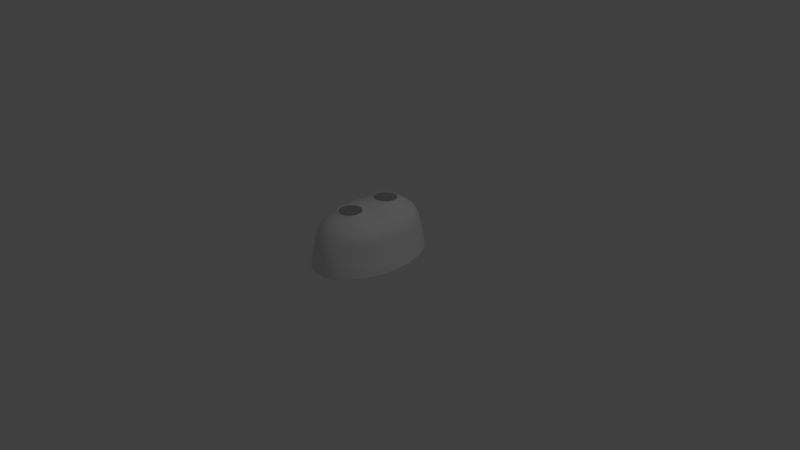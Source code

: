 # Source: Kuncha.blend  (saved by Blender 2.79.0; exported with 4.5.12 LTS)
import bpy
from mathutils import Matrix  # noqa: F401  (used for matrix-valued properties, if any)

bpy.ops.wm.read_factory_settings(use_empty=True)
scene = bpy.context.scene
scene.name = 'Scene'

# ---- collections
col_collection_1 = bpy.data.collections.new('Collection 1'); scene.collection.children.link(col_collection_1)

# ---- world
world_world = bpy.data.worlds.new('World'); scene.world = world_world
world_world.color = (0.05088, 0.05088, 0.05088)
world_world.use_sun_shadow = False
world_world.sun_shadow_jitter_overblur = 0.0
world_world.cycles.sampling_method = 'MANUAL'

# ---- cameras
cam_camera = bpy.data.cameras.new('Camera')
cam_camera.clip_end = 100.0
cam_camera.lens = 35.0
cam_camera.sensor_width = 32.0
cam_camera.sensor_height = 18.0
cam_camera.ortho_scale = 7.314
cam_camera.dof.focus_distance = 0.0
cam_camera.dof.aperture_fstop = 128.0

# ---- lights
light_lamp = bpy.data.lights.new('Lamp', 'POINT')
light_lamp.transmission_factor = 0.0
light_lamp.cutoff_distance = 30.0
light_lamp.energy = 100.0
light_lamp.shadow_buffer_clip_start = 1.001
light_lamp.shadow_soft_size = 0.1
light_lamp.shadow_maximum_resolution = 0.006
light_lamp.use_absolute_resolution = True

# ---- meshes
me_sphere = bpy.data.meshes.new('Sphere')
me_sphere.from_pydata([(0.09816, 0.4463, 0.6993), (0.06725, 0.5647, 0.641), (0.07954, 0.6602, 0.5736), (0.08468, 0.704, 0.5092), (0.08553, 0.7363, 0.4449), (0.09196, 0.7712, 0.3603), (0.1001, 0.7919, 0.2514), (0.1071, 0.81, 0.1341), (0.11, 0.8221, 0.01021), (0.1548, 0.3973, 0.7011), (0.1323, 0.5339, 0.6405), (0.1574, 0.6274, 0.5715), (0.1686, 0.6723, 0.505), (0.1702, 0.7026, 0.4403), (0.1807, 0.727, 0.3597), (0.1962, 0.7454, 0.2514), (0.2096, 0.7619, 0.1341), (0.2157, 0.7744, 0.01021), (0.1883, 0.3303, 0.7034), (0.1926, 0.4824, 0.6397), (0.2314, 0.5715, 0.5684), (0.2501, 0.6172, 0.4986), (0.2526, 0.6455, 0.4325), (0.2637, 0.6571, 0.3566), (0.2842, 0.6699, 0.2514), (0.3032, 0.6842, 0.1341), (0.3131, 0.697, 0.01021), (0.1937, 0.2557, 0.7059), (0.2455, 0.4113, 0.639), (0.2977, 0.4917, 0.5651), (0.3253, 0.536, 0.4914), (0.3303, 0.5628, 0.4225), (0.3396, 0.5649, 0.3502), (0.3607, 0.5689, 0.2514), (0.3842, 0.5804, 0.1341), (0.3985, 0.5927, 0.01021), (0.1701, 0.1846, 0.7083), (0.2874, 0.323, 0.6388), (0.3508, 0.3893, 0.5632), (0.3872, 0.4281, 0.486), (0.3969, 0.4525, 0.4134), (0.4053, 0.4507, 0.3423), (0.4236, 0.4468, 0.2511), (0.4501, 0.4552, 0.1341), (0.4686, 0.4657, 0.01021), (0.1211, 0.1281, 0.7101), (0.315, 0.2216, 0.6398), (0.3857, 0.2688, 0.564), (0.4289, 0.2976, 0.485), (0.4436, 0.3165, 0.4096), (0.4539, 0.3148, 0.3376), (0.4705, 0.308, 0.2505), (0.4989, 0.3133, 0.1341), (0.5207, 0.3208, 0.01021), (-0.0206, 0.08913, 0.7111), (0.0541, 0.09451, 0.7111), (0.3284, 0.1123, 0.6415), (0.4027, 0.1368, 0.5664), (0.4495, 0.1521, 0.4874), (0.4673, 0.1623, 0.4114), (0.4808, 0.1617, 0.3376), (0.4993, 0.1572, 0.2504), (0.529, 0.1596, 0.1341), (0.5528, 0.1635, 0.01021), (6.419e-08, 3.978e-07, 0.7054), (0.13, 4.404e-07, 0.694), (0.332, 4.083e-07, 0.6424), (0.4072, 4.301e-07, 0.5678), (0.4551, -3.951e-05, 0.4891), (0.4736, -3.788e-05, 0.4133), (0.4888, 3.772e-07, 0.3387), (0.5089, -2.714e-05, 0.2505), (0.5391, 7.326e-07, 0.1341), (0.5636, 2.507e-07, 0.01021), (-0.009936, -0.09889, 0.6998), (0.06148, -0.1135, 0.6989), (0.3284, -0.1123, 0.6415), (0.4027, -0.1368, 0.5664), (0.4495, -0.1521, 0.4874), (0.4673, -0.1623, 0.4114), (0.4808, -0.1617, 0.3376), (0.4993, -0.1572, 0.2504), (0.529, -0.1596, 0.1341), (0.5528, -0.1635, 0.01021), (0.1218, -0.1544, 0.6972), (0.315, -0.2216, 0.6398), (0.3857, -0.2688, 0.564), (0.4289, -0.2975, 0.485), (0.4436, -0.3164, 0.4096), (0.4539, -0.3148, 0.3376), (0.4705, -0.308, 0.2505), (0.4989, -0.3133, 0.1341), (0.5207, -0.3208, 0.01021), (0.162, -0.2152, 0.6949), (0.2874, -0.323, 0.6388), (0.3508, -0.3893, 0.5632), (0.3872, -0.4281, 0.486), (0.3969, -0.4525, 0.4134), (0.4053, -0.4507, 0.3423), (0.4236, -0.4468, 0.2511), (0.4501, -0.4552, 0.1341), (0.4686, -0.4657, 0.01021), (0.1757, -0.2868, 0.6924), (0.2455, -0.4113, 0.639), (0.2977, -0.4917, 0.5651), (0.3253, -0.536, 0.4914), (0.3303, -0.5628, 0.4225), (0.3396, -0.5649, 0.3502), (0.3607, -0.5689, 0.2514), (0.3842, -0.5804, 0.1341), (0.3985, -0.5927, 0.01021), (0.1611, -0.3581, 0.6901), (0.1926, -0.4824, 0.6397), (0.2314, -0.5715, 0.5684), (0.2501, -0.6172, 0.4986), (0.2526, -0.6455, 0.4325), (0.2637, -0.6571, 0.3566), (0.2842, -0.6699, 0.2514), (0.3032, -0.6842, 0.1341), (0.3131, -0.697, 0.01021), (0.1202, -0.4185, 0.6884), (0.1323, -0.5339, 0.6405), (0.1574, -0.6274, 0.5715), (0.1686, -0.6723, 0.505), (0.1702, -0.7026, 0.4403), (0.1807, -0.727, 0.3597), (0.1962, -0.7454, 0.2514), (0.2096, -0.7619, 0.1341), (0.2157, -0.7744, 0.01021), (0.05932, -0.4586, 0.6874), (0.06725, -0.5647, 0.641), (0.07954, -0.6602, 0.5736), (0.08467, -0.704, 0.5092), (0.08553, -0.7363, 0.4449), (0.09196, -0.7712, 0.3603), (0.1001, -0.7919, 0.2514), (0.107, -0.81, 0.1341), (0.11, -0.8221, 0.01021), (-0.01227, -0.4724, 0.6874), (2.327e-07, -0.575, 0.6412), (-2.051e-07, -0.6709, 0.5743), (-8.37e-08, -0.7143, 0.5106), (-5.358e-08, -0.7475, 0.4464), (-9.268e-08, -0.7864, 0.3603), (-1.661e-08, -0.8075, 0.2514), (1.254e-06, -0.8262, 0.1341), (-8.453e-08, -0.8382, 0.01021), (-0.08368, -0.4577, 0.6884), (-0.06725, -0.5647, 0.641), (-0.07955, -0.6602, 0.5736), (-0.08467, -0.704, 0.5092), (-0.08553, -0.7363, 0.4449), (-0.09196, -0.7712, 0.3603), (-0.1001, -0.7919, 0.2514), (-0.1071, -0.81, 0.1341), (-0.11, -0.8221, 0.01021), (-0.144, -0.4169, 0.6901), (-0.1323, -0.5338, 0.6405), (-0.1574, -0.6274, 0.5715), (-0.1686, -0.6723, 0.505), (-0.1702, -0.7026, 0.4403), (-0.1807, -0.727, 0.3597), (-0.1962, -0.7454, 0.2514), (-0.2096, -0.7619, 0.1341), (-0.2157, -0.7744, 0.01021), (-0.1842, -0.3561, 0.6924), (-0.1926, -0.4824, 0.6397), (-0.2314, -0.5716, 0.5684), (-0.2501, -0.6172, 0.4986), (-0.2526, -0.6455, 0.4325), (-0.2637, -0.6571, 0.3566), (-0.2842, -0.6699, 0.2514), (-0.3032, -0.6842, 0.1341), (-0.3131, -0.697, 0.01021), (-0.198, -0.2845, 0.6949), (-0.2455, -0.4113, 0.639), (-0.2977, -0.4918, 0.5651), (-0.3253, -0.536, 0.4914), (-0.3303, -0.5628, 0.4225), (-0.3396, -0.5649, 0.3502), (-0.3607, -0.5689, 0.2514), (-0.3749, -0.5804, 0.1341), (-0.3892, -0.5927, 0.01021), (-0.1833, -0.2131, 0.6971), (-0.2874, -0.323, 0.6388), (-0.3508, -0.3893, 0.5632), (-0.3872, -0.4281, 0.486), (-0.3969, -0.4525, 0.4134), (-0.4053, -0.4507, 0.3423), (-0.4236, -0.4468, 0.2511), (-0.4193, -0.4552, 0.1341), (-0.4201, -0.4657, 0.01021), (-0.1424, -0.1528, 0.6989), (-0.315, -0.2215, 0.6398), (-0.3857, -0.2687, 0.564), (-0.4289, -0.2975, 0.485), (-0.4436, -0.3165, 0.4096), (-0.4538, -0.3328, 0.3376), (-0.08153, -0.1127, 0.6998), (-0.3284, -0.1123, 0.6415), (-0.4027, -0.1368, 0.5664), (-0.4495, -0.152, 0.4874), (-0.4673, -0.1623, 0.4114), (-0.4808, -0.1798, 0.3376), (-0.4977, -0.09977, 0.2504), (-0.13, 2.433e-06, 0.694), (-0.332, -2.886e-06, 0.6424), (-0.4072, -4.918e-06, 0.5678), (-0.4551, 4.87e-07, 0.4891), (-0.4736, 5.571e-07, 0.4133), (-0.4888, 4.595e-05, 0.3387), (-0.5024, 4.809e-07, 0.2505), (-0.4981, 3.848e-07, 0.1341), (-0.4942, 5.481e-07, 0.01021), (-0.09168, 0.1127, 0.7101), (-0.3284, 0.1123, 0.6415), (-0.4027, 0.1368, 0.5664), (-0.4495, 0.152, 0.4874), (-0.4673, 0.1623, 0.4114), (-0.4808, 0.197, 0.3376), (-0.4977, 0.1022, 0.2504), (-0.1483, 0.1617, 0.7083), (-0.315, 0.2216, 0.6398), (-0.3857, 0.2688, 0.564), (-0.4289, 0.2975, 0.485), (-0.4436, 0.3165, 0.4096), (-0.4538, 0.35, 0.3376), (-0.4236, 0.4468, 0.2511), (-0.1819, 0.2287, 0.706), (-0.2874, 0.323, 0.6388), (-0.3508, 0.3893, 0.5632), (-0.3872, 0.4281, 0.486), (-0.3969, 0.4525, 0.4134), (-0.4053, 0.4507, 0.3423), (-0.4193, 0.4552, 0.1341), (-0.4201, 0.4657, 0.01021), (-0.1872, 0.3033, 0.7035), (-0.2455, 0.4113, 0.639), (-0.2977, 0.4917, 0.5651), (-0.3253, 0.536, 0.4914), (-0.3303, 0.5628, 0.4225), (-0.3396, 0.5649, 0.3502), (-0.3607, 0.5689, 0.2514), (-0.3749, 0.5804, 0.1341), (-0.3892, 0.5927, 0.01021), (-0.1636, 0.3744, 0.7011), (-0.1926, 0.4824, 0.6397), (-0.2314, 0.5715, 0.5684), (-0.2501, 0.6172, 0.4986), (-0.2526, 0.6455, 0.4325), (-0.2637, 0.6571, 0.3566), (-0.2842, 0.6699, 0.2514), (-0.3032, 0.6842, 0.1341), (-0.3131, 0.697, 0.01021), (-0.1146, 0.4309, 0.6993), (-0.1323, 0.5339, 0.6405), (-0.1574, 0.6274, 0.5715), (-0.1686, 0.6723, 0.505), (-0.1702, 0.7026, 0.4403), (-0.1807, 0.727, 0.3597), (-0.1962, 0.7454, 0.2514), (-0.2096, 0.7619, 0.1341), (-0.2157, 0.7744, 0.01021), (-0.04762, 0.4645, 0.6983), (-0.06725, 0.5647, 0.641), (-0.07954, 0.6602, 0.5736), (-0.08467, 0.704, 0.5092), (-0.08553, 0.7363, 0.4449), (-0.09196, 0.7712, 0.3603), (-0.1001, 0.7919, 0.2514), (-0.1071, 0.81, 0.1341), (-0.11, 0.8221, 0.01021), (0.02708, 0.4699, 0.6983), (1.17e-07, 0.575, 0.6412), (9.552e-08, 0.6709, 0.5743), (1.029e-07, 0.7143, 0.5106), (1.763e-07, 0.7475, 0.4464), (2.414e-07, 0.7864, 0.3603), (2.06e-07, 0.8075, 0.2514), (9.962e-08, 0.8262, 0.1341), (1.676e-07, 0.8382, 0.01021), (0.08184, 0.4226, 0.7226), (0.1289, 0.3818, 0.724), (0.1568, 0.3262, 0.726), (0.1613, 0.2641, 0.7281), (0.1416, 0.2051, 0.73), (0.1009, 0.158, 0.7315), (-0.01689, 0.1257, 0.7324), (0.04522, 0.1301, 0.7323), (-0.009297, -0.1321, 0.7208), (0.05107, -0.1445, 0.72), (0.1021, -0.179, 0.7185), (0.136, -0.2304, 0.7166), (0.1477, -0.2909, 0.7145), (0.1353, -0.3513, 0.7126), (0.1007, -0.4023, 0.7111), (0.04925, -0.4362, 0.7103), (-0.01127, -0.4478, 0.7103), (-0.07164, -0.4354, 0.7111), (-0.1227, -0.4009, 0.7126), (-0.1566, -0.3495, 0.7145), (-0.1682, -0.289, 0.7166), (-0.1558, -0.2287, 0.7185), (-0.1213, -0.1777, 0.72), (-0.06982, -0.1438, 0.7208), (-0.07597, 0.1453, 0.7316), (-0.123, 0.186, 0.7301), (-0.1509, 0.2417, 0.7281), (-0.1554, 0.3037, 0.726), (-0.1358, 0.3628, 0.7241), (-0.09501, 0.4098, 0.7226), (-0.03935, 0.4377, 0.7218), (0.02276, 0.4422, 0.7218), (0.4523, -0.07605, 0.4883), (0.4049, -0.06841, 0.5671), (0.4704, -0.08119, 0.4123), (0.4848, -0.08086, 0.3381), (0.5041, -0.07862, 0.2504), (-0.004968, -0.04945, 0.7026), (0.5341, -0.07982, 0.1341), (0.09574, -0.05677, 0.6964), (0.5582, -0.08177, 0.01021), (0.3302, -0.05616, 0.6419), (-0.4888, -0.1029, 0.01021), (-0.4931, -0.101, 0.1341), (-0.3302, -0.05616, 0.6419), (-0.1058, -0.05634, 0.6969), (-0.4049, -0.06841, 0.5671), (-0.4523, -0.07601, 0.4883), (-0.4704, -0.08114, 0.4123), (-0.4848, -0.08086, 0.3382), (0.5582, 0.08177, 0.01021), (0.5341, 0.07982, 0.1341), (0.3302, 0.05616, 0.6419), (0.09205, 0.04726, 0.7025), (0.4049, 0.06841, 0.5671), (0.4523, 0.07601, 0.4883), (0.4704, 0.08115, 0.4123), (0.4848, 0.08086, 0.3381), (0.5041, 0.07859, 0.2504), (-0.0103, 0.04457, 0.7082), (-0.4704, 0.1048, 0.4123), (-0.4523, 0.07601, 0.4883), (-0.4848, 0.1045, 0.3382), (-0.4931, 0.1034, 0.1341), (-0.1108, 0.05637, 0.702), (-0.4888, 0.1054, 0.01021), (-0.3302, 0.05616, 0.6419), (-0.4049, 0.06841, 0.5671), (-0.4948, 5.252e-07, 0.02759), (-0.4894, -0.1027, 0.02759), (-0.4894, 0.1051, 0.02759), (0.1096, 0.8207, 0.02457), (0.215, 0.773, 0.02457), (0.312, 0.6955, 0.02457), (0.3969, 0.5913, 0.02457), (0.4665, 0.4645, 0.02457), (0.5182, 0.3199, 0.02457), (0.55, 0.1631, 0.02457), (0.5608, 3.066e-07, 0.02457), (0.55, -0.1631, 0.02457), (0.5182, -0.3199, 0.02457), (0.4665, -0.4645, 0.02457), (0.3969, -0.5913, 0.02457), (0.312, -0.6955, 0.02457), (0.215, -0.773, 0.02457), (0.1096, -0.8207, 0.02457), (7.069e-08, -0.8368, 0.02457), (-0.1096, -0.8207, 0.02457), (-0.215, -0.773, 0.02457), (-0.312, -0.6955, 0.02457), (-0.3876, -0.5913, 0.02457), (-0.42, -0.4645, 0.02457), (-0.42, 0.4645, 0.02457), (-0.3876, 0.5913, 0.02457), (-0.312, 0.6955, 0.02457), (-0.215, 0.773, 0.02457), (-0.1096, 0.8207, 0.02457), (1.597e-07, 0.8368, 0.02457), (0.5554, -0.08154, 0.02457), (0.5554, 0.08154, 0.02457), (0.09416, 0.4387, 0.687), (0.06463, 0.557, 0.6284), (0.07655, 0.6498, 0.5632), (0.08123, 0.6915, 0.5017), (0.08179, 0.7232, 0.4388), (0.08774, 0.7575, 0.356), (0.0957, 0.7778, 0.2487), (0.1027, 0.7957, 0.1321), (0.1058, 0.8078, 0.008669), (0.1481, 0.3914, 0.689), (0.1272, 0.5268, 0.6282), (0.1517, 0.6181, 0.5613), (0.162, 0.6608, 0.498), (0.1631, 0.6905, 0.4351), (0.173, 0.7147, 0.3558), (0.1882, 0.7331, 0.2485), (0.2016, 0.7494, 0.1319), (0.2079, 0.7617, 0.008512), (0.1801, 0.327, 0.6913), (0.1855, 0.4767, 0.6278), (0.2235, 0.5637, 0.5584), (0.2408, 0.6073, 0.4921), (0.2428, 0.6349, 0.4284), (0.2533, 0.6467, 0.3535), (0.2735, 0.6598, 0.2484), (0.2926, 0.6739, 0.1316), (0.3027, 0.6864, 0.008264), (0.1854, 0.2552, 0.6935), (0.237, 0.4074, 0.6272), (0.2882, 0.4856, 0.5553), (0.314, 0.5282, 0.4852), (0.3184, 0.5542, 0.4193), (0.3274, 0.5566, 0.3477), (0.3483, 0.561, 0.2484), (0.3718, 0.5724, 0.1313), (0.3863, 0.5844, 0.007973), (0.1631, 0.1866, 0.6951), (0.2787, 0.3209, 0.6268), (0.34, 0.385, 0.5537), (0.3745, 0.4227, 0.4802), (0.3835, 0.4463, 0.4107), (0.3917, 0.4447, 0.3402), (0.4101, 0.441, 0.2481), (0.4366, 0.4494, 0.1311), (0.4552, 0.4596, 0.0077), (0.1161, 0.1315, 0.6964), (0.3067, 0.2209, 0.6273), (0.3742, 0.2662, 0.5546), (0.4153, 0.2945, 0.4793), (0.4293, 0.3129, 0.4068), (0.4395, 0.3111, 0.3352), (0.4563, 0.3043, 0.2474), (0.4848, 0.3095, 0.1309), (0.5065, 0.3168, 0.007493), (-0.01996, 0.09338, 0.6967), (0.05208, 0.09839, 0.6967), (0.3208, 0.1121, 0.6286), (0.3909, 0.1357, 0.5572), (0.4357, 0.1508, 0.4818), (0.4527, 0.1608, 0.4084), (0.4662, 0.1601, 0.3349), (0.4848, 0.1554, 0.247), (0.5145, 0.1578, 0.1308), (0.5382, 0.1616, 0.007372), (-9.927e-05, 0.0008514, 0.6904), (0.1271, 0.0004459, 0.6793), (0.3246, 0.0001501, 0.6293), (0.3954, 4.301e-07, 0.5585), (0.4412, -3.951e-05, 0.4834), (0.4589, -3.788e-05, 0.41), (0.4741, 3.772e-07, 0.3356), (0.4943, -2.714e-05, 0.2469), (0.5245, 7.326e-07, 0.1307), (0.5489, 2.507e-07, 0.007312), (-0.01, -0.1025, 0.6853), (0.05883, -0.1168, 0.6845), (0.3211, -0.1118, 0.6285), (0.3909, -0.1357, 0.5572), (0.4357, -0.1508, 0.4818), (0.4527, -0.1608, 0.4084), (0.4662, -0.1601, 0.3349), (0.4848, -0.1554, 0.247), (0.5145, -0.1578, 0.1308), (0.5382, -0.1616, 0.007372), (0.1168, -0.1574, 0.6834), (0.3073, -0.2207, 0.627), (0.3742, -0.2662, 0.5546), (0.4154, -0.2944, 0.4793), (0.4294, -0.3128, 0.4068), (0.4395, -0.311, 0.3352), (0.4563, -0.3043, 0.2474), (0.4847, -0.3095, 0.1309), (0.5065, -0.3168, 0.007492), (0.1552, -0.2165, 0.6816), (0.2795, -0.3208, 0.6263), (0.34, -0.385, 0.5537), (0.3745, -0.4227, 0.4802), (0.3835, -0.4463, 0.4107), (0.3917, -0.4447, 0.3402), (0.4101, -0.441, 0.2481), (0.4366, -0.4494, 0.1311), (0.4552, -0.4596, 0.0077), (0.1681, -0.2857, 0.6796), (0.2381, -0.4075, 0.6265), (0.2882, -0.4856, 0.5553), (0.314, -0.5282, 0.4852), (0.3184, -0.5542, 0.4193), (0.3274, -0.5566, 0.3477), (0.3483, -0.561, 0.2484), (0.3718, -0.5724, 0.1313), (0.3863, -0.5844, 0.007973), (0.1538, -0.3544, 0.6776), (0.1864, -0.4771, 0.6271), (0.2235, -0.5637, 0.5584), (0.2408, -0.6073, 0.4921), (0.2428, -0.6349, 0.4284), (0.2533, -0.6467, 0.3535), (0.2735, -0.6598, 0.2484), (0.2926, -0.6739, 0.1316), (0.3027, -0.6864, 0.008265), (0.1146, -0.4125, 0.6758), (0.1278, -0.5274, 0.6277), (0.1517, -0.6181, 0.5613), (0.162, -0.6608, 0.498), (0.1631, -0.6905, 0.4351), (0.173, -0.7147, 0.3558), (0.1882, -0.7331, 0.2485), (0.2016, -0.7494, 0.1319), (0.2079, -0.7617, 0.008512), (0.05635, -0.4511, 0.6748), (0.06492, -0.5576, 0.628), (0.07655, -0.6498, 0.5632), (0.08123, -0.6915, 0.5017), (0.08179, -0.7232, 0.4388), (0.08774, -0.7575, 0.356), (0.0957, -0.7778, 0.2487), (0.1027, -0.7957, 0.1321), (0.1058, -0.8078, 0.008669), (-0.01223, -0.4643, 0.6748), (-3.868e-05, -0.5675, 0.6282), (-2.051e-07, -0.6602, 0.5639), (-8.37e-08, -0.7014, 0.5029), (-5.358e-08, -0.7339, 0.44), (-9.268e-08, -0.7721, 0.3558), (-1.661e-08, -0.7928, 0.2488), (1.254e-06, -0.8113, 0.1321), (-8.453e-08, -0.8233, 0.008721), (-0.08055, -0.4501, 0.6759), (-0.06494, -0.5574, 0.6281), (-0.07656, -0.6498, 0.5632), (-0.08123, -0.6915, 0.5017), (-0.08179, -0.7232, 0.4388), (-0.08774, -0.7575, 0.356), (-0.0957, -0.7778, 0.2487), (-0.1027, -0.7957, 0.1321), (-0.1058, -0.8078, 0.008669), (-0.1381, -0.4106, 0.6778), (-0.1276, -0.5271, 0.6279), (-0.1517, -0.6181, 0.5613), (-0.162, -0.6608, 0.498), (-0.1631, -0.6905, 0.4351), (-0.173, -0.7147, 0.3558), (-0.1882, -0.7331, 0.2485), (-0.2016, -0.7494, 0.1319), (-0.2079, -0.7617, 0.008512), (-0.1764, -0.3521, 0.6802), (-0.1859, -0.4767, 0.6275), (-0.2235, -0.5637, 0.5584), (-0.2408, -0.6073, 0.4921), (-0.2428, -0.6349, 0.4284), (-0.2533, -0.6467, 0.3535), (-0.2735, -0.6598, 0.2485), (-0.2923, -0.6741, 0.1317), (-0.3024, -0.6867, 0.008267), (-0.1898, -0.2834, 0.6823), (-0.2374, -0.4073, 0.627), (-0.2881, -0.4856, 0.5553), (-0.314, -0.5282, 0.4852), (-0.3184, -0.5542, 0.4193), (-0.3274, -0.5565, 0.3477), (-0.348, -0.5613, 0.2491), (-0.3617, -0.5735, 0.1323), (-0.3757, -0.5864, 0.008523), (-0.1762, -0.2145, 0.684), (-0.279, -0.3207, 0.6266), (-0.3401, -0.385, 0.5537), (-0.3745, -0.4227, 0.4802), (-0.3835, -0.4463, 0.4105), (-0.3919, -0.4444, 0.34), (-0.4101, -0.4406, 0.249), (-0.4052, -0.45, 0.1329), (-0.4056, -0.4621, 0.008985), (-0.1372, -0.1559, 0.6852), (-0.307, -0.2207, 0.6272), (-0.3742, -0.2662, 0.5546), (-0.4154, -0.2944, 0.4793), (-0.4294, -0.3129, 0.4065), (-0.4397, -0.3286, 0.335), (-0.07889, -0.116, 0.6855), (-0.3209, -0.112, 0.6285), (-0.3909, -0.1357, 0.5572), (-0.4357, -0.1507, 0.4818), (-0.4527, -0.1609, 0.4082), (-0.4661, -0.1784, 0.3349), (-0.4827, -0.09906, 0.2493), (-0.1272, 0.0005769, 0.6792), (-0.3245, 0.0001976, 0.6294), (-0.3954, -4.918e-06, 0.5585), (-0.4412, 1.971e-05, 0.4834), (-0.4589, 5.732e-05, 0.41), (-0.474, 0.0001064, 0.3361), (-0.4875, 2.749e-05, 0.2496), (-0.4831, 9.083e-06, 0.1346), (-0.4792, 9.246e-06, 0.0107), (-0.08825, 0.1163, 0.6959), (-0.3206, 0.1121, 0.6287), (-0.3909, 0.1357, 0.5572), (-0.4357, 0.1507, 0.4817), (-0.4527, 0.1609, 0.4081), (-0.4662, 0.1954, 0.3346), (-0.4827, 0.1015, 0.2493), (-0.1424, 0.1643, 0.6948), (-0.3067, 0.2207, 0.6274), (-0.3742, 0.2662, 0.5546), (-0.4154, 0.2944, 0.4793), (-0.4295, 0.3129, 0.4062), (-0.4399, 0.3453, 0.3345), (-0.4102, 0.4404, 0.2491), (-0.1743, 0.2292, 0.693), (-0.2788, 0.3206, 0.6268), (-0.34, 0.385, 0.5537), (-0.3745, 0.4227, 0.4802), (-0.3836, 0.4462, 0.4104), (-0.392, 0.4442, 0.3399), (-0.4052, 0.45, 0.1329), (-0.4056, 0.4621, 0.008985), (-0.1791, 0.3013, 0.691), (-0.2374, 0.4071, 0.6271), (-0.2882, 0.4856, 0.5553), (-0.314, 0.5282, 0.4852), (-0.3184, 0.5542, 0.4193), (-0.3274, 0.5566, 0.3477), (-0.348, 0.5613, 0.2491), (-0.3617, 0.5735, 0.1323), (-0.3757, 0.5864, 0.008523), (-0.1563, 0.3696, 0.6889), (-0.1859, 0.4766, 0.6276), (-0.2235, 0.5637, 0.5584), (-0.2408, 0.6073, 0.4921), (-0.2428, 0.6349, 0.4284), (-0.2533, 0.6467, 0.3535), (-0.2735, 0.6598, 0.2485), (-0.2923, 0.6741, 0.1317), (-0.3024, 0.6867, 0.008266), (-0.1094, 0.4241, 0.687), (-0.1276, 0.5268, 0.628), (-0.1517, 0.6181, 0.5613), (-0.162, 0.6608, 0.498), (-0.1631, 0.6905, 0.4351), (-0.173, 0.7147, 0.3558), (-0.1882, 0.7331, 0.2485), (-0.2016, 0.7494, 0.1319), (-0.2079, 0.7617, 0.008512), (-0.04534, 0.4564, 0.6859), (-0.06491, 0.557, 0.6283), (-0.07655, 0.6498, 0.5632), (-0.08123, 0.6915, 0.5017), (-0.08179, 0.7232, 0.4388), (-0.08774, 0.7575, 0.356), (-0.0957, 0.7778, 0.2487), (-0.1027, 0.7957, 0.1321), (-0.1058, 0.8078, 0.008669), (0.02619, 0.4616, 0.6859), (-0.0001143, 0.5671, 0.6285), (9.552e-08, 0.6602, 0.5639), (1.029e-07, 0.7014, 0.5029), (1.763e-07, 0.7339, 0.44), (2.414e-07, 0.7721, 0.3558), (2.06e-07, 0.7928, 0.2488), (9.962e-08, 0.8113, 0.1321), (1.676e-07, 0.8233, 0.008721), (0.07742, 0.4142, 0.7109), (0.1219, 0.3759, 0.7122), (0.1485, 0.3234, 0.7138), (0.1529, 0.2646, 0.7157), (0.1345, 0.2086, 0.7173), (0.09593, 0.1639, 0.7187), (-0.01585, 0.1331, 0.7194), (0.04312, 0.1374, 0.7194), (-0.00945, -0.1401, 0.7081), (0.04762, -0.1519, 0.7074), (0.09575, -0.1847, 0.7062), (0.1276, -0.2333, 0.7045), (0.1383, -0.2903, 0.7028), (0.1265, -0.3471, 0.7012), (0.09385, -0.3949, 0.7), (0.04549, -0.4267, 0.6993), (-0.01131, -0.4376, 0.6993), (-0.068, -0.4261, 0.7), (-0.116, -0.3938, 0.7012), (-0.1481, -0.3455, 0.7028), (-0.1593, -0.2885, 0.7045), (-0.1478, -0.2316, 0.7062), (-0.1153, -0.1833, 0.7074), (-0.0667, -0.1511, 0.7081), (-0.07192, 0.1518, 0.7187), (-0.1165, 0.1906, 0.7174), (-0.1427, 0.2434, 0.7157), (-0.1468, 0.3021, 0.7139), (-0.128, 0.3579, 0.7122), (-0.08944, 0.4022, 0.7109), (-0.0369, 0.4284, 0.7103), (0.02166, 0.4326, 0.7103), (0.4385, -0.07548, 0.4826), (0.3932, -0.06792, 0.5578), (0.4558, -0.08055, 0.4092), (0.4701, -0.08011, 0.3351), (0.4895, -0.07776, 0.2469), (-0.004979, -0.0492, 0.6876), (0.5195, -0.07889, 0.1308), (0.09359, -0.05617, 0.6816), (0.5435, -0.0808, 0.00733), (0.323, -0.0555, 0.6288), (-0.4738, -0.1022, 0.0107), (-0.4781, -0.1002, 0.1346), (-0.3229, -0.05567, 0.6289), (-0.1035, -0.05602, 0.6821), (-0.3931, -0.06792, 0.5578), (-0.4384, -0.07544, 0.4826), (-0.4558, -0.08053, 0.4091), (-0.47, -0.0802, 0.3356), (0.5435, 0.0808, 0.00733), (0.5195, 0.07889, 0.1308), (0.3228, 0.05579, 0.6289), (0.08972, 0.0478, 0.6877), (0.3932, 0.06792, 0.5578), (0.4385, 0.07544, 0.4826), (0.4558, 0.08051, 0.4092), (0.4701, 0.08011, 0.3351), (0.4895, 0.07773, 0.2469), (-0.01015, 0.04604, 0.6933), (-0.4558, 0.1041, 0.4091), (-0.4385, 0.07544, 0.4825), (-0.47, 0.1039, 0.3356), (-0.4781, 0.1027, 0.1346), (-0.1083, 0.05725, 0.6873), (-0.4738, 0.1046, 0.0107), (-0.3227, 0.05606, 0.629), (-0.3931, 0.06792, 0.5578), (-0.4798, 9.223e-06, 0.02808), (-0.4744, -0.1019, 0.02808), (-0.4744, 0.1044, 0.02808), (0.1054, 0.8064, 0.02303), (0.2072, 0.7603, 0.02287), (0.3015, 0.685, 0.02262), (0.3845, 0.5831, 0.02233), (0.453, 0.4585, 0.02206), (0.504, 0.316, 0.02185), (0.5354, 0.1611, 0.02173), (0.5461, 3.066e-07, 0.02167), (0.5354, -0.1611, 0.02173), (0.504, -0.316, 0.02185), (0.453, -0.4585, 0.02206), (0.3845, -0.5831, 0.02233), (0.3015, -0.685, 0.02262), (0.2072, -0.7603, 0.02287), (0.1054, -0.8064, 0.02303), (7.069e-08, -0.8219, 0.02308), (-0.1054, -0.8064, 0.02303), (-0.2072, -0.7603, 0.02287), (-0.3012, -0.6853, 0.02263), (-0.3741, -0.5849, 0.02289), (-0.4056, -0.4605, 0.02331), (-0.4056, 0.4605, 0.02331), (-0.3741, 0.5849, 0.02289), (-0.3012, 0.6853, 0.02263), (-0.2072, 0.7603, 0.02287), (-0.1054, 0.8064, 0.02303), (1.597e-07, 0.8219, 0.02308), (0.5407, -0.08058, 0.02169), (0.5407, 0.08058, 0.02169)], [], [(378, 279, 7, 352), (273, 272, 0, 1), (274, 273, 1, 2), (275, 274, 2, 3), (276, 275, 3, 4), (277, 276, 4, 5), (278, 277, 5, 6), (279, 278, 6, 7), (6, 5, 14, 15), (7, 6, 15, 16), (352, 7, 16, 353), (1, 0, 9, 10), (2, 1, 10, 11), (3, 2, 11, 12), (4, 3, 12, 13), (5, 4, 13, 14), (10, 9, 18, 19), (11, 10, 19, 20), (12, 11, 20, 21), (13, 12, 21, 22), (14, 13, 22, 23), (15, 14, 23, 24), (16, 15, 24, 25), (353, 16, 25, 354), (22, 21, 30, 31), (23, 22, 31, 32), (24, 23, 32, 33), (25, 24, 33, 34), (354, 25, 34, 355), (19, 18, 27, 28), (20, 19, 28, 29), (21, 20, 29, 30), (34, 33, 42, 43), (355, 34, 43, 356), (28, 27, 36, 37), (29, 28, 37, 38), (30, 29, 38, 39), (31, 30, 39, 40), (32, 31, 40, 41), (33, 32, 41, 42), (38, 37, 46, 47), (39, 38, 47, 48), (40, 39, 48, 49), (41, 40, 49, 50), (42, 41, 50, 51), (43, 42, 51, 52), (356, 43, 52, 357), (37, 36, 45, 46), (50, 49, 59, 60), (51, 50, 60, 61), (52, 51, 61, 62), (357, 52, 62, 358), (46, 45, 55, 56), (47, 46, 56, 57), (48, 47, 57, 58), (49, 48, 58, 59), (380, 332, 72, 359), (333, 334, 65, 66), (335, 333, 66, 67), (336, 335, 67, 68), (337, 336, 68, 69), (338, 337, 69, 70), (339, 338, 70, 71), (332, 339, 71, 72), (334, 340, 64, 65), (313, 314, 77, 78), (315, 313, 78, 79), (316, 315, 79, 80), (317, 316, 80, 81), (319, 317, 81, 82), (320, 318, 74, 75), (379, 319, 82, 360), (322, 320, 75, 76), (314, 322, 76, 77), (81, 80, 89, 90), (82, 81, 90, 91), (360, 82, 91, 361), (76, 75, 84, 85), (77, 76, 85, 86), (78, 77, 86, 87), (79, 78, 87, 88), (80, 79, 88, 89), (86, 85, 94, 95), (87, 86, 95, 96), (88, 87, 96, 97), (89, 88, 97, 98), (90, 89, 98, 99), (91, 90, 99, 100), (361, 91, 100, 362), (85, 84, 93, 94), (97, 96, 105, 106), (98, 97, 106, 107), (99, 98, 107, 108), (100, 99, 108, 109), (362, 100, 109, 363), (94, 93, 102, 103), (95, 94, 103, 104), (96, 95, 104, 105), (109, 108, 117, 118), (363, 109, 118, 364), (103, 102, 111, 112), (104, 103, 112, 113), (105, 104, 113, 114), (106, 105, 114, 115), (107, 106, 115, 116), (108, 107, 116, 117), (114, 113, 122, 123), (115, 114, 123, 124), (116, 115, 124, 125), (117, 116, 125, 126), (118, 117, 126, 127), (364, 118, 127, 365), (112, 111, 120, 121), (113, 112, 121, 122), (125, 124, 133, 134), (126, 125, 134, 135), (127, 126, 135, 136), (365, 127, 136, 366), (121, 120, 129, 130), (122, 121, 130, 131), (123, 122, 131, 132), (124, 123, 132, 133), (366, 136, 145, 367), (130, 129, 138, 139), (131, 130, 139, 140), (132, 131, 140, 141), (133, 132, 141, 142), (134, 133, 142, 143), (135, 134, 143, 144), (136, 135, 144, 145), (142, 141, 150, 151), (143, 142, 151, 152), (144, 143, 152, 153), (145, 144, 153, 154), (367, 145, 154, 368), (139, 138, 147, 148), (140, 139, 148, 149), (141, 140, 149, 150), (153, 152, 161, 162), (154, 153, 162, 163), (368, 154, 163, 369), (148, 147, 156, 157), (149, 148, 157, 158), (150, 149, 158, 159), (151, 150, 159, 160), (152, 151, 160, 161), (158, 157, 166, 167), (159, 158, 167, 168), (160, 159, 168, 169), (161, 160, 169, 170), (162, 161, 170, 171), (163, 162, 171, 172), (369, 163, 172, 370), (157, 156, 165, 166), (170, 169, 178, 179), (171, 170, 179, 180), (172, 171, 180, 181), (370, 172, 181, 371), (166, 165, 174, 175), (167, 166, 175, 176), (168, 167, 176, 177), (169, 168, 177, 178), (181, 180, 189, 190), (371, 181, 190, 372), (175, 174, 183, 184), (176, 175, 184, 185), (177, 176, 185, 186), (178, 177, 186, 187), (179, 178, 187, 188), (180, 179, 188, 189), (186, 185, 194, 195), (187, 186, 195, 196), (188, 187, 196, 197), (189, 188, 197), (184, 183, 192, 193), (185, 184, 193, 194), (193, 192, 198, 199), (194, 193, 199, 200), (195, 194, 200, 201), (196, 195, 201, 202), (197, 196, 202, 203), (350, 324, 212, 349), (325, 326, 205, 206), (327, 325, 206, 207), (328, 327, 207, 208), (329, 328, 208, 209), (330, 329, 209, 210), (204, 330, 210, 211), (324, 204, 211, 212), (326, 318, 64, 205), (341, 342, 217, 218), (343, 341, 218, 219), (220, 343, 219), (345, 340, 54, 214), (347, 345, 214, 215), (348, 347, 215, 216), (342, 348, 216, 217), (215, 214, 221, 222), (216, 215, 222, 223), (217, 216, 223, 224), (218, 217, 224, 225), (219, 218, 225, 226), (223, 222, 229, 230), (224, 223, 230, 231), (225, 224, 231, 232), (226, 225, 232, 233), (227, 226, 233), (222, 221, 228, 229), (233, 232, 240, 241), (227, 233, 241, 242), (234, 227, 242, 243), (373, 234, 243, 374), (229, 228, 236, 237), (230, 229, 237, 238), (231, 230, 238, 239), (232, 231, 239, 240), (374, 243, 252, 375), (237, 236, 245, 246), (238, 237, 246, 247), (239, 238, 247, 248), (240, 239, 248, 249), (241, 240, 249, 250), (242, 241, 250, 251), (243, 242, 251, 252), (248, 247, 256, 257), (249, 248, 257, 258), (250, 249, 258, 259), (251, 250, 259, 260), (252, 251, 260, 261), (375, 252, 261, 376), (246, 245, 254, 255), (247, 246, 255, 256), (260, 259, 268, 269), (261, 260, 269, 270), (376, 261, 270, 377), (255, 254, 263, 264), (256, 255, 264, 265), (257, 256, 265, 266), (258, 257, 266, 267), (259, 258, 267, 268), (264, 263, 272, 273), (265, 264, 273, 274), (266, 265, 274, 275), (267, 266, 275, 276), (268, 267, 276, 277), (269, 268, 277, 278), (270, 269, 278, 279), (377, 270, 279, 378), (245, 236, 308, 309), (55, 45, 286, 288), (236, 228, 307, 308), (84, 75, 290, 291), (54, 55, 288, 287), (228, 221, 306, 307), (147, 138, 297, 298), (214, 54, 287, 305), (74, 198, 304, 289), (156, 147, 298, 299), (27, 18, 283, 284), (36, 27, 284, 285), (221, 214, 305, 306), (120, 111, 294, 295), (129, 120, 295, 296), (0, 272, 312, 281), (192, 183, 302, 303), (9, 0, 281, 282), (198, 192, 303, 304), (18, 9, 282, 283), (138, 129, 296, 297), (93, 84, 291, 292), (254, 245, 309, 310), (102, 93, 292, 293), (263, 254, 310, 311), (111, 102, 293, 294), (174, 165, 300, 301), (75, 74, 289, 290), (165, 156, 299, 300), (272, 263, 311, 312), (45, 36, 285, 286), (183, 174, 301, 302), (198, 74, 318, 326), (204, 203, 330), (203, 202, 329, 330), (202, 201, 328, 329), (201, 200, 327, 328), (200, 199, 325, 327), (199, 198, 326, 325), (67, 66, 322, 314), (66, 65, 320, 322), (359, 72, 319, 379), (65, 64, 318, 320), (72, 71, 317, 319), (71, 70, 316, 317), (70, 69, 315, 316), (69, 68, 313, 315), (68, 67, 314, 313), (208, 207, 348, 342), (207, 206, 347, 348), (206, 205, 345, 347), (349, 212, 344, 351), (205, 64, 340, 345), (212, 211, 220, 344), (211, 210, 343, 220), (210, 209, 341, 343), (209, 208, 342, 341), (55, 54, 340, 334), (62, 61, 339, 332), (61, 60, 338, 339), (60, 59, 337, 338), (59, 58, 336, 337), (58, 57, 335, 336), (57, 56, 333, 335), (56, 55, 334, 333), (358, 62, 332, 380), (213, 349, 351, 346), (323, 350, 349, 213), (63, 358, 380, 331), (73, 359, 379, 321), (271, 377, 378, 280), (262, 376, 377, 271), (253, 375, 376, 262), (244, 374, 375, 253), (235, 373, 374, 244), (182, 371, 372, 191), (173, 370, 371, 182), (164, 369, 370, 173), (155, 368, 369, 164), (146, 367, 368, 155), (137, 366, 367, 146), (128, 365, 366, 137), (119, 364, 365, 128), (110, 363, 364, 119), (101, 362, 363, 110), (92, 361, 362, 101), (83, 360, 361, 92), (321, 379, 360, 83), (331, 380, 359, 73), (53, 357, 358, 63), (44, 356, 357, 53), (35, 355, 356, 44), (26, 354, 355, 35), (17, 353, 354, 26), (8, 352, 353, 17), (280, 378, 352, 8), (759, 733, 388, 660), (654, 382, 381, 653), (655, 383, 382, 654), (656, 384, 383, 655), (657, 385, 384, 656), (658, 386, 385, 657), (659, 387, 386, 658), (660, 388, 387, 659), (387, 396, 395, 386), (388, 397, 396, 387), (733, 734, 397, 388), (382, 391, 390, 381), (383, 392, 391, 382), (384, 393, 392, 383), (385, 394, 393, 384), (386, 395, 394, 385), (391, 400, 399, 390), (392, 401, 400, 391), (393, 402, 401, 392), (394, 403, 402, 393), (395, 404, 403, 394), (396, 405, 404, 395), (397, 406, 405, 396), (734, 735, 406, 397), (403, 412, 411, 402), (404, 413, 412, 403), (405, 414, 413, 404), (406, 415, 414, 405), (735, 736, 415, 406), (400, 409, 408, 399), (401, 410, 409, 400), (402, 411, 410, 401), (415, 424, 423, 414), (736, 737, 424, 415), (409, 418, 417, 408), (410, 419, 418, 409), (411, 420, 419, 410), (412, 421, 420, 411), (413, 422, 421, 412), (414, 423, 422, 413), (419, 428, 427, 418), (420, 429, 428, 419), (421, 430, 429, 420), (422, 431, 430, 421), (423, 432, 431, 422), (424, 433, 432, 423), (737, 738, 433, 424), (418, 427, 426, 417), (431, 441, 440, 430), (432, 442, 441, 431), (433, 443, 442, 432), (738, 739, 443, 433), (427, 437, 436, 426), (428, 438, 437, 427), (429, 439, 438, 428), (430, 440, 439, 429), (761, 740, 453, 713), (714, 447, 446, 715), (716, 448, 447, 714), (717, 449, 448, 716), (718, 450, 449, 717), (719, 451, 450, 718), (720, 452, 451, 719), (713, 453, 452, 720), (715, 446, 445, 721), (694, 459, 458, 695), (696, 460, 459, 694), (697, 461, 460, 696), (698, 462, 461, 697), (700, 463, 462, 698), (701, 456, 455, 699), (760, 741, 463, 700), (703, 457, 456, 701), (695, 458, 457, 703), (462, 471, 470, 461), (463, 472, 471, 462), (741, 742, 472, 463), (457, 466, 465, 456), (458, 467, 466, 457), (459, 468, 467, 458), (460, 469, 468, 459), (461, 470, 469, 460), (467, 476, 475, 466), (468, 477, 476, 467), (469, 478, 477, 468), (470, 479, 478, 469), (471, 480, 479, 470), (472, 481, 480, 471), (742, 743, 481, 472), (466, 475, 474, 465), (478, 487, 486, 477), (479, 488, 487, 478), (480, 489, 488, 479), (481, 490, 489, 480), (743, 744, 490, 481), (475, 484, 483, 474), (476, 485, 484, 475), (477, 486, 485, 476), (490, 499, 498, 489), (744, 745, 499, 490), (484, 493, 492, 483), (485, 494, 493, 484), (486, 495, 494, 485), (487, 496, 495, 486), (488, 497, 496, 487), (489, 498, 497, 488), (495, 504, 503, 494), (496, 505, 504, 495), (497, 506, 505, 496), (498, 507, 506, 497), (499, 508, 507, 498), (745, 746, 508, 499), (493, 502, 501, 492), (494, 503, 502, 493), (506, 515, 514, 505), (507, 516, 515, 506), (508, 517, 516, 507), (746, 747, 517, 508), (502, 511, 510, 501), (503, 512, 511, 502), (504, 513, 512, 503), (505, 514, 513, 504), (747, 748, 526, 517), (511, 520, 519, 510), (512, 521, 520, 511), (513, 522, 521, 512), (514, 523, 522, 513), (515, 524, 523, 514), (516, 525, 524, 515), (517, 526, 525, 516), (523, 532, 531, 522), (524, 533, 532, 523), (525, 534, 533, 524), (526, 535, 534, 525), (748, 749, 535, 526), (520, 529, 528, 519), (521, 530, 529, 520), (522, 531, 530, 521), (534, 543, 542, 533), (535, 544, 543, 534), (749, 750, 544, 535), (529, 538, 537, 528), (530, 539, 538, 529), (531, 540, 539, 530), (532, 541, 540, 531), (533, 542, 541, 532), (539, 548, 547, 538), (540, 549, 548, 539), (541, 550, 549, 540), (542, 551, 550, 541), (543, 552, 551, 542), (544, 553, 552, 543), (750, 751, 553, 544), (538, 547, 546, 537), (551, 560, 559, 550), (552, 561, 560, 551), (553, 562, 561, 552), (751, 752, 562, 553), (547, 556, 555, 546), (548, 557, 556, 547), (549, 558, 557, 548), (550, 559, 558, 549), (562, 571, 570, 561), (752, 753, 571, 562), (556, 565, 564, 555), (557, 566, 565, 556), (558, 567, 566, 557), (559, 568, 567, 558), (560, 569, 568, 559), (561, 570, 569, 560), (567, 576, 575, 566), (568, 577, 576, 567), (569, 578, 577, 568), (570, 578, 569), (565, 574, 573, 564), (566, 575, 574, 565), (574, 580, 579, 573), (575, 581, 580, 574), (576, 582, 581, 575), (577, 583, 582, 576), (578, 584, 583, 577), (731, 730, 593, 705), (706, 587, 586, 707), (708, 588, 587, 706), (709, 589, 588, 708), (710, 590, 589, 709), (711, 591, 590, 710), (585, 592, 591, 711), (705, 593, 592, 585), (707, 586, 445, 699), (722, 599, 598, 723), (724, 600, 599, 722), (601, 600, 724), (726, 595, 435, 721), (728, 596, 595, 726), (729, 597, 596, 728), (723, 598, 597, 729), (596, 603, 602, 595), (597, 604, 603, 596), (598, 605, 604, 597), (599, 606, 605, 598), (600, 607, 606, 599), (604, 611, 610, 603), (605, 612, 611, 604), (606, 613, 612, 605), (607, 614, 613, 606), (608, 614, 607), (603, 610, 609, 602), (614, 622, 621, 613), (608, 623, 622, 614), (615, 624, 623, 608), (754, 755, 624, 615), (610, 618, 617, 609), (611, 619, 618, 610), (612, 620, 619, 611), (613, 621, 620, 612), (755, 756, 633, 624), (618, 627, 626, 617), (619, 628, 627, 618), (620, 629, 628, 619), (621, 630, 629, 620), (622, 631, 630, 621), (623, 632, 631, 622), (624, 633, 632, 623), (629, 638, 637, 628), (630, 639, 638, 629), (631, 640, 639, 630), (632, 641, 640, 631), (633, 642, 641, 632), (756, 757, 642, 633), (627, 636, 635, 626), (628, 637, 636, 627), (641, 650, 649, 640), (642, 651, 650, 641), (757, 758, 651, 642), (636, 645, 644, 635), (637, 646, 645, 636), (638, 647, 646, 637), (639, 648, 647, 638), (640, 649, 648, 639), (645, 654, 653, 644), (646, 655, 654, 645), (647, 656, 655, 646), (648, 657, 656, 647), (649, 658, 657, 648), (650, 659, 658, 649), (651, 660, 659, 650), (758, 759, 660, 651), (626, 690, 689, 617), (436, 669, 667, 426), (617, 689, 688, 609), (465, 672, 671, 456), (435, 668, 669, 436), (609, 688, 687, 602), (528, 679, 678, 519), (595, 686, 668, 435), (455, 670, 685, 579), (537, 680, 679, 528), (408, 665, 664, 399), (417, 666, 665, 408), (602, 687, 686, 595), (501, 676, 675, 492), (510, 677, 676, 501), (381, 662, 693, 653), (573, 684, 683, 564), (390, 663, 662, 381), (579, 685, 684, 573), (399, 664, 663, 390), (519, 678, 677, 510), (474, 673, 672, 465), (635, 691, 690, 626), (483, 674, 673, 474), (644, 692, 691, 635), (492, 675, 674, 483), (555, 682, 681, 546), (456, 671, 670, 455), (546, 681, 680, 537), (653, 693, 692, 644), (426, 667, 666, 417), (564, 683, 682, 555), (579, 707, 699, 455), (585, 711, 584), (584, 711, 710, 583), (583, 710, 709, 582), (582, 709, 708, 581), (581, 708, 706, 580), (580, 706, 707, 579), (448, 695, 703, 447), (447, 703, 701, 446), (740, 760, 700, 453), (446, 701, 699, 445), (453, 700, 698, 452), (452, 698, 697, 451), (451, 697, 696, 450), (450, 696, 694, 449), (449, 694, 695, 448), (589, 723, 729, 588), (588, 729, 728, 587), (587, 728, 726, 586), (730, 732, 725, 593), (586, 726, 721, 445), (593, 725, 601, 592), (592, 601, 724, 591), (591, 724, 722, 590), (590, 722, 723, 589), (436, 715, 721, 435), (443, 713, 720, 442), (442, 720, 719, 441), (441, 719, 718, 440), (440, 718, 717, 439), (439, 717, 716, 438), (438, 716, 714, 437), (437, 714, 715, 436), (739, 761, 713, 443), (594, 727, 732, 730), (704, 594, 730, 731), (444, 712, 761, 739), (454, 702, 760, 740), (652, 661, 759, 758), (643, 652, 758, 757), (634, 643, 757, 756), (625, 634, 756, 755), (616, 625, 755, 754), (563, 572, 753, 752), (554, 563, 752, 751), (545, 554, 751, 750), (536, 545, 750, 749), (527, 536, 749, 748), (518, 527, 748, 747), (509, 518, 747, 746), (500, 509, 746, 745), (491, 500, 745, 744), (482, 491, 744, 743), (473, 482, 743, 742), (464, 473, 742, 741), (702, 464, 741, 760), (712, 454, 740, 761), (434, 444, 739, 738), (425, 434, 738, 737), (416, 425, 737, 736), (407, 416, 736, 735), (398, 407, 735, 734), (389, 398, 734, 733), (661, 389, 733, 759), (8, 17, 398, 389), (17, 26, 407, 398), (26, 35, 416, 407), (35, 44, 425, 416), (44, 53, 434, 425), (53, 63, 444, 434), (63, 331, 712, 444), (73, 321, 702, 454), (83, 92, 473, 464), (92, 101, 482, 473), (101, 110, 491, 482), (110, 119, 500, 491), (119, 128, 509, 500), (128, 137, 518, 509), (137, 146, 527, 518), (146, 155, 536, 527), (155, 164, 545, 536), (164, 173, 554, 545), (173, 182, 563, 554), (190, 189, 570, 571), (191, 372, 753, 572), (182, 191, 572, 563), (203, 204, 585, 584), (197, 203, 584, 578), (220, 219, 600, 601), (213, 346, 727, 594), (226, 227, 608, 607), (219, 226, 607, 600), (373, 235, 616, 754), (344, 220, 601, 725), (235, 244, 625, 616), (244, 253, 634, 625), (253, 262, 643, 634), (262, 271, 652, 643), (271, 280, 661, 652), (280, 8, 389, 661), (282, 281, 662, 663), (283, 282, 663, 664), (284, 283, 664, 665), (285, 284, 665, 666), (286, 285, 666, 667), (287, 288, 669, 668), (288, 286, 667, 669), (290, 289, 670, 671), (291, 290, 671, 672), (292, 291, 672, 673), (293, 292, 673, 674), (294, 293, 674, 675), (295, 294, 675, 676), (296, 295, 676, 677), (297, 296, 677, 678), (298, 297, 678, 679), (299, 298, 679, 680), (300, 299, 680, 681), (301, 300, 681, 682), (302, 301, 682, 683), (303, 302, 683, 684), (304, 303, 684, 685), (289, 304, 685, 670), (306, 305, 686, 687), (307, 306, 687, 688), (308, 307, 688, 689), (309, 308, 689, 690), (310, 309, 690, 691), (311, 310, 691, 692), (312, 311, 692, 693), (281, 312, 693, 662), (305, 287, 668, 686), (321, 83, 464, 702), (323, 213, 594, 704), (189, 197, 578, 570), (350, 323, 704, 731), (331, 73, 454, 712), (227, 234, 615, 608), (346, 351, 732, 727), (204, 324, 705, 585), (324, 350, 731, 705), (351, 344, 725, 732), (372, 190, 571, 753), (234, 373, 754, 615)])
_uv = me_sphere.uv_layers.new(name='UVMap')
_uv.uv.foreach_set('vector', [0.8624, 0.3102, 0.8381, 0.294, 0.8527, 0.2697, 0.8784, 0.2839, 0.7222, 0.2128, 0.7009, 0.1867, 0.7106, 0.1667, 0.7313, 0.198, 0.7453, 0.2298, 0.7222, 0.2128, 0.7313, 0.198, 0.7551, 0.214, 0.7597, 0.2401, 0.7453, 0.2298, 0.7551, 0.214, 0.7703, 0.2237, 0.7733, 0.2497, 0.7597, 0.2401, 0.7703, 0.2237, 0.784, 0.2329, 0.7911, 0.2621, 0.7733, 0.2497, 0.784, 0.2329, 0.8023, 0.2436, 0.8131, 0.2771, 0.7911, 0.2621, 0.8023, 0.2436, 0.8261, 0.2558, 0.8381, 0.294, 0.8131, 0.2771, 0.8261, 0.2558, 0.8527, 0.2697, 0.8261, 0.2558, 0.8023, 0.2436, 0.8121, 0.2223, 0.8374, 0.2319, 0.8527, 0.2697, 0.8261, 0.2558, 0.8374, 0.2319, 0.8656, 0.2432, 0.8784, 0.2839, 0.8527, 0.2697, 0.8656, 0.2432, 0.8925, 0.2555, 0.7313, 0.198, 0.7106, 0.1667, 0.7151, 0.1449, 0.7381, 0.1808, 0.7551, 0.214, 0.7313, 0.198, 0.7381, 0.1808, 0.7632, 0.1961, 0.7703, 0.2237, 0.7551, 0.214, 0.7632, 0.1961, 0.7797, 0.2053, 0.784, 0.2329, 0.7703, 0.2237, 0.7797, 0.2053, 0.7937, 0.2142, 0.8023, 0.2436, 0.784, 0.2329, 0.7937, 0.2142, 0.8121, 0.2223, 0.7381, 0.1808, 0.7151, 0.1449, 0.714, 0.1224, 0.743, 0.1604, 0.7632, 0.1961, 0.7381, 0.1808, 0.743, 0.1604, 0.7699, 0.175, 0.7797, 0.2053, 0.7632, 0.1961, 0.7699, 0.175, 0.7882, 0.1839, 0.7937, 0.2142, 0.7797, 0.2053, 0.7882, 0.1839, 0.8032, 0.1924, 0.8121, 0.2223, 0.7937, 0.2142, 0.8032, 0.1924, 0.8213, 0.1976, 0.8374, 0.2319, 0.8121, 0.2223, 0.8213, 0.1976, 0.8474, 0.2044, 0.8656, 0.2432, 0.8374, 0.2319, 0.8474, 0.2044, 0.8771, 0.2134, 0.8925, 0.2555, 0.8656, 0.2432, 0.8771, 0.2134, 0.9052, 0.2238, 0.8032, 0.1924, 0.7882, 0.1839, 0.7957, 0.1583, 0.8121, 0.1662, 0.8213, 0.1976, 0.8032, 0.1924, 0.8121, 0.1662, 0.8302, 0.1691, 0.8474, 0.2044, 0.8213, 0.1976, 0.8302, 0.1691, 0.856, 0.1728, 0.8771, 0.2134, 0.8474, 0.2044, 0.856, 0.1728, 0.8872, 0.1798, 0.9052, 0.2238, 0.8771, 0.2134, 0.8872, 0.1798, 0.9164, 0.1884, 0.743, 0.1604, 0.714, 0.1224, 0.7071, 0.1005, 0.746, 0.1364, 0.7699, 0.175, 0.743, 0.1604, 0.746, 0.1364, 0.7749, 0.1499, 0.7882, 0.1839, 0.7699, 0.175, 0.7749, 0.1499, 0.7957, 0.1583, 0.8872, 0.1798, 0.856, 0.1728, 0.8633, 0.1369, 0.8958, 0.1422, 0.9164, 0.1884, 0.8872, 0.1798, 0.8958, 0.1422, 0.926, 0.149, 0.746, 0.1364, 0.7071, 0.1005, 0.6939, 0.08069, 0.7471, 0.1089, 0.7749, 0.1499, 0.746, 0.1364, 0.7471, 0.1089, 0.7777, 0.1203, 0.7957, 0.1583, 0.7749, 0.1499, 0.7777, 0.1203, 0.801, 0.1277, 0.8121, 0.1662, 0.7957, 0.1583, 0.801, 0.1277, 0.8197, 0.1345, 0.8302, 0.1691, 0.8121, 0.1662, 0.8197, 0.1345, 0.8384, 0.1358, 0.856, 0.1728, 0.8302, 0.1691, 0.8384, 0.1358, 0.8633, 0.1369, 0.7777, 0.1203, 0.7471, 0.1089, 0.7458, 0.07836, 0.7777, 0.0862, 0.801, 0.1277, 0.7777, 0.1203, 0.7777, 0.0862, 0.8033, 0.09152, 0.8197, 0.1345, 0.801, 0.1277, 0.8033, 0.09152, 0.8243, 0.09665, 0.8384, 0.1358, 0.8197, 0.1345, 0.8243, 0.09665, 0.8444, 0.09711, 0.8633, 0.1369, 0.8384, 0.1358, 0.8444, 0.09711, 0.8692, 0.09682, 0.8958, 0.1422, 0.8633, 0.1369, 0.8692, 0.09682, 0.9029, 0.1008, 0.926, 0.149, 0.8958, 0.1422, 0.9029, 0.1008, 0.9341, 0.1063, 0.7471, 0.1089, 0.6939, 0.08069, 0.6745, 0.06548, 0.7458, 0.07836, 0.8444, 0.09711, 0.8243, 0.09665, 0.8256, 0.05259, 0.8475, 0.05284, 0.8692, 0.09682, 0.8444, 0.09711, 0.8475, 0.05284, 0.8738, 0.0528, 0.9029, 0.1008, 0.8692, 0.09682, 0.8738, 0.0528, 0.9089, 0.05629, 0.9341, 0.1063, 0.9029, 0.1008, 0.9089, 0.05629, 0.9411, 0.06092, 0.7458, 0.07836, 0.6745, 0.06548, 0.6509, 0.05755, 0.7425, 0.04534, 0.7777, 0.0862, 0.7458, 0.07836, 0.7425, 0.04534, 0.7753, 0.04789, 0.8033, 0.09152, 0.7777, 0.0862, 0.7753, 0.04789, 0.8027, 0.05002, 0.8243, 0.09665, 0.8033, 0.09152, 0.8027, 0.05002, 0.8256, 0.05259, 0.9446, 0.03718, 0.9116, 0.03279, 0.9144, 0.008796, 0.948, 0.01299, 0.74, 0.02786, 0.6611, 0.0398, 0.6711, 0.02236, 0.7376, 0.01009, 0.7732, 0.02718, 0.74, 0.02786, 0.7376, 0.01009, 0.7713, 0.005721, 0.8016, 0.02725, 0.7732, 0.02718, 0.7713, 0.005721, 0.8006, 0.003475, 0.8255, 0.02831, 0.8016, 0.02725, 0.8006, 0.003475, 0.8255, 0.002977, 0.8484, 0.02868, 0.8255, 0.02831, 0.8255, 0.002977, 0.8495, 0.003705, 0.8756, 0.02944, 0.8484, 0.02868, 0.8495, 0.003705, 0.8776, 0.005432, 0.9116, 0.03279, 0.8756, 0.02944, 0.8776, 0.005432, 0.9144, 0.008796, 0.6611, 0.0398, 0.6278, 0.04366, 0.6291, 0.02884, 0.6711, 0.02236, 0.2482, 0.02711, 0.2758, 0.02766, 0.2734, 0.04774, 0.2467, 0.04923, 0.225, 0.02763, 0.2482, 0.02711, 0.2467, 0.04923, 0.2244, 0.05125, 0.2026, 0.02749, 0.225, 0.02763, 0.2244, 0.05125, 0.203, 0.05105, 0.1762, 0.02766, 0.2026, 0.02749, 0.203, 0.05105, 0.1775, 0.05049, 0.1411, 0.03022, 0.1762, 0.02766, 0.1775, 0.05049, 0.1432, 0.0531, 0.382, 0.04553, 0.4138, 0.04926, 0.4127, 0.06474, 0.3892, 0.06583, 0.1089, 0.03379, 0.1411, 0.03022, 0.1432, 0.0531, 0.1118, 0.05696, 0.3081, 0.02911, 0.382, 0.04553, 0.3892, 0.06583, 0.3052, 0.04598, 0.2758, 0.02766, 0.3081, 0.02911, 0.3052, 0.04598, 0.2734, 0.04774, 0.1775, 0.05049, 0.203, 0.05105, 0.2052, 0.0942, 0.181, 0.09341, 0.1432, 0.0531, 0.1775, 0.05049, 0.181, 0.09341, 0.1482, 0.09662, 0.1118, 0.05696, 0.1432, 0.0531, 0.1482, 0.09662, 0.1177, 0.1013, 0.3052, 0.04598, 0.3892, 0.06583, 0.3674, 0.07479, 0.3013, 0.07789, 0.2734, 0.04774, 0.3052, 0.04598, 0.3013, 0.07789, 0.2702, 0.0849, 0.2467, 0.04923, 0.2734, 0.04774, 0.2702, 0.0849, 0.2453, 0.08956, 0.2244, 0.05125, 0.2467, 0.04923, 0.2453, 0.08956, 0.2247, 0.09414, 0.203, 0.05105, 0.2244, 0.05125, 0.2247, 0.09414, 0.2052, 0.0942, 0.2702, 0.0849, 0.3013, 0.07789, 0.2996, 0.1075, 0.2697, 0.1181, 0.2453, 0.08956, 0.2702, 0.0849, 0.2697, 0.1181, 0.2469, 0.1248, 0.2247, 0.09414, 0.2453, 0.08956, 0.2469, 0.1248, 0.2285, 0.1311, 0.2052, 0.0942, 0.2247, 0.09414, 0.2285, 0.1311, 0.2103, 0.132, 0.181, 0.09341, 0.2052, 0.0942, 0.2103, 0.132, 0.1859, 0.1326, 0.1482, 0.09662, 0.181, 0.09341, 0.1859, 0.1326, 0.1542, 0.1371, 0.1177, 0.1013, 0.1482, 0.09662, 0.1542, 0.1371, 0.1246, 0.1431, 0.3013, 0.07789, 0.3674, 0.07479, 0.3498, 0.09033, 0.2996, 0.1075, 0.2285, 0.1311, 0.2469, 0.1248, 0.2515, 0.1548, 0.2353, 0.1622, 0.2103, 0.132, 0.2285, 0.1311, 0.2353, 0.1622, 0.2176, 0.1646, 0.1859, 0.1326, 0.2103, 0.132, 0.2176, 0.1646, 0.1923, 0.1678, 0.1542, 0.1371, 0.1859, 0.1326, 0.1923, 0.1678, 0.1617, 0.1739, 0.1246, 0.1431, 0.1542, 0.1371, 0.1617, 0.1739, 0.1331, 0.1817, 0.2996, 0.1075, 0.3498, 0.09033, 0.3381, 0.1101, 0.3003, 0.1342, 0.2697, 0.1181, 0.2996, 0.1075, 0.3003, 0.1342, 0.2719, 0.1469, 0.2469, 0.1248, 0.2697, 0.1181, 0.2719, 0.1469, 0.2515, 0.1548, 0.1617, 0.1739, 0.1923, 0.1678, 0.2001, 0.1988, 0.1709, 0.207, 0.1331, 0.1817, 0.1617, 0.1739, 0.1709, 0.207, 0.1432, 0.2166, 0.3003, 0.1342, 0.3381, 0.1101, 0.3326, 0.1319, 0.3029, 0.1575, 0.2719, 0.1469, 0.3003, 0.1342, 0.3029, 0.1575, 0.2765, 0.1715, 0.2515, 0.1548, 0.2719, 0.1469, 0.2765, 0.1715, 0.2583, 0.1799, 0.2353, 0.1622, 0.2515, 0.1548, 0.2583, 0.1799, 0.2436, 0.1878, 0.2176, 0.1646, 0.2353, 0.1622, 0.2436, 0.1878, 0.2258, 0.1927, 0.1923, 0.1678, 0.2176, 0.1646, 0.2258, 0.1927, 0.2001, 0.1988, 0.2583, 0.1799, 0.2765, 0.1715, 0.2826, 0.1921, 0.2664, 0.2009, 0.2436, 0.1878, 0.2583, 0.1799, 0.2664, 0.2009, 0.2525, 0.2094, 0.2258, 0.1927, 0.2436, 0.1878, 0.2525, 0.2094, 0.2343, 0.217, 0.2001, 0.1988, 0.2258, 0.1927, 0.2343, 0.217, 0.2093, 0.2259, 0.1709, 0.207, 0.2001, 0.1988, 0.2093, 0.2259, 0.1815, 0.2364, 0.1432, 0.2166, 0.1709, 0.207, 0.1815, 0.2364, 0.1549, 0.2478, 0.3029, 0.1575, 0.3326, 0.1319, 0.3331, 0.1539, 0.3074, 0.1774, 0.2765, 0.1715, 0.3029, 0.1575, 0.3074, 0.1774, 0.2826, 0.1921, 0.2343, 0.217, 0.2525, 0.2094, 0.2617, 0.2279, 0.2435, 0.2381, 0.2093, 0.2259, 0.2343, 0.217, 0.2435, 0.2381, 0.22, 0.2495, 0.1815, 0.2364, 0.2093, 0.2259, 0.22, 0.2495, 0.1936, 0.2627, 0.1549, 0.2478, 0.1815, 0.2364, 0.1936, 0.2627, 0.1681, 0.276, 0.3074, 0.1774, 0.3331, 0.1539, 0.3389, 0.1749, 0.3138, 0.1944, 0.2826, 0.1921, 0.3074, 0.1774, 0.3138, 0.1944, 0.2903, 0.2098, 0.2664, 0.2009, 0.2826, 0.1921, 0.2903, 0.2098, 0.2753, 0.2191, 0.2525, 0.2094, 0.2664, 0.2009, 0.2753, 0.2191, 0.2617, 0.2279, 0.1681, 0.276, 0.1936, 0.2627, 0.2074, 0.2868, 0.1832, 0.3022, 0.3138, 0.1944, 0.3389, 0.1749, 0.3495, 0.1937, 0.3226, 0.2092, 0.2903, 0.2098, 0.3138, 0.1944, 0.3226, 0.2092, 0.2997, 0.2255, 0.2753, 0.2191, 0.2903, 0.2098, 0.2997, 0.2255, 0.2854, 0.2354, 0.2617, 0.2279, 0.2753, 0.2191, 0.2854, 0.2354, 0.2719, 0.2446, 0.2435, 0.2381, 0.2617, 0.2279, 0.2719, 0.2446, 0.2541, 0.2564, 0.22, 0.2495, 0.2435, 0.2381, 0.2541, 0.2564, 0.2323, 0.2708, 0.1936, 0.2627, 0.22, 0.2495, 0.2323, 0.2708, 0.2074, 0.2868, 0.2719, 0.2446, 0.2854, 0.2354, 0.2971, 0.2508, 0.2837, 0.2604, 0.2541, 0.2564, 0.2719, 0.2446, 0.2837, 0.2604, 0.267, 0.2736, 0.2323, 0.2708, 0.2541, 0.2564, 0.267, 0.2736, 0.2468, 0.2908, 0.2074, 0.2868, 0.2323, 0.2708, 0.2468, 0.2908, 0.2235, 0.3095, 0.1832, 0.3022, 0.2074, 0.2868, 0.2235, 0.3095, 0.2004, 0.3271, 0.3226, 0.2092, 0.3495, 0.1937, 0.3644, 0.2096, 0.334, 0.2221, 0.2997, 0.2255, 0.3226, 0.2092, 0.334, 0.2221, 0.3113, 0.2397, 0.2854, 0.2354, 0.2997, 0.2255, 0.3113, 0.2397, 0.2971, 0.2508, 0.2468, 0.2908, 0.267, 0.2736, 0.2833, 0.2908, 0.2644, 0.3108, 0.2235, 0.3095, 0.2468, 0.2908, 0.2644, 0.3108, 0.2424, 0.332, 0.2004, 0.3271, 0.2235, 0.3095, 0.2424, 0.332, 0.22, 0.3512, 0.334, 0.2221, 0.3644, 0.2096, 0.383, 0.2215, 0.3486, 0.2338, 0.3113, 0.2397, 0.334, 0.2221, 0.3486, 0.2338, 0.3258, 0.2533, 0.2971, 0.2508, 0.3113, 0.2397, 0.3258, 0.2533, 0.3114, 0.2661, 0.2837, 0.2604, 0.2971, 0.2508, 0.3114, 0.2661, 0.2979, 0.2764, 0.267, 0.2736, 0.2837, 0.2604, 0.2979, 0.2764, 0.2833, 0.2908, 0.3258, 0.2533, 0.3486, 0.2338, 0.3672, 0.2447, 0.3443, 0.2667, 0.3114, 0.2661, 0.3258, 0.2533, 0.3443, 0.2667, 0.3292, 0.2819, 0.2979, 0.2764, 0.3114, 0.2661, 0.3292, 0.2819, 0.3155, 0.2936, 0.2833, 0.2908, 0.2979, 0.2764, 0.3155, 0.2936, 0.3034, 0.3092, 0.2644, 0.3108, 0.2833, 0.2908, 0.3034, 0.3092, 0.2862, 0.3315, 0.2424, 0.332, 0.2644, 0.3108, 0.2862, 0.3315, 0.2647, 0.355, 0.22, 0.3512, 0.2424, 0.332, 0.2647, 0.355, 0.2431, 0.3757, 0.3486, 0.2338, 0.383, 0.2215, 0.4045, 0.2282, 0.3672, 0.2447, 0.3034, 0.3092, 0.3155, 0.2936, 0.3382, 0.3125, 0.3282, 0.3297, 0.2862, 0.3315, 0.3034, 0.3092, 0.3282, 0.3297, 0.3131, 0.354, 0.2647, 0.355, 0.2862, 0.3315, 0.3131, 0.354, 0.2903, 0.3785, 0.2431, 0.3757, 0.2647, 0.355, 0.2903, 0.3785, 0.2695, 0.4001, 0.3672, 0.2447, 0.4045, 0.2282, 0.4275, 0.2289, 0.3903, 0.2546, 0.3443, 0.2667, 0.3672, 0.2447, 0.3903, 0.2546, 0.3679, 0.28, 0.3292, 0.2819, 0.3443, 0.2667, 0.3679, 0.28, 0.3523, 0.2985, 0.3155, 0.2936, 0.3292, 0.2819, 0.3523, 0.2985, 0.3382, 0.3125, 0.2903, 0.3785, 0.3131, 0.354, 0.3472, 0.3807, 0.3178, 0.4046, 0.2695, 0.4001, 0.2903, 0.3785, 0.3178, 0.4046, 0.2917, 0.4216, 0.3903, 0.2546, 0.4275, 0.2289, 0.4505, 0.2225, 0.4181, 0.2632, 0.3679, 0.28, 0.3903, 0.2546, 0.4181, 0.2632, 0.3978, 0.2921, 0.3523, 0.2985, 0.3679, 0.28, 0.3978, 0.2921, 0.3827, 0.3148, 0.3382, 0.3125, 0.3523, 0.2985, 0.3827, 0.3148, 0.3686, 0.3328, 0.3282, 0.3297, 0.3382, 0.3125, 0.3686, 0.3328, 0.3601, 0.3527, 0.3131, 0.354, 0.3282, 0.3297, 0.3601, 0.3527, 0.3472, 0.3807, 0.3827, 0.3148, 0.3978, 0.2921, 0.4343, 0.3014, 0.4218, 0.3284, 0.3686, 0.3328, 0.3827, 0.3148, 0.4218, 0.3284, 0.4099, 0.3512, 0.3601, 0.3527, 0.3686, 0.3328, 0.4099, 0.3512, 0.3975, 0.3726, 0.3472, 0.3807, 0.3601, 0.3527, 0.3975, 0.3726, 0.4181, 0.2632, 0.4505, 0.2225, 0.4707, 0.2085, 0.4501, 0.2694, 0.3978, 0.2921, 0.4181, 0.2632, 0.4501, 0.2694, 0.4343, 0.3014, 0.4501, 0.2694, 0.4707, 0.2085, 0.485, 0.1883, 0.485, 0.2728, 0.4343, 0.3014, 0.4501, 0.2694, 0.485, 0.2728, 0.4761, 0.3068, 0.4218, 0.3284, 0.4343, 0.3014, 0.4761, 0.3068, 0.4691, 0.3368, 0.4099, 0.3512, 0.4218, 0.3284, 0.4691, 0.3368, 0.4622, 0.3633, 0.3975, 0.3726, 0.4099, 0.3512, 0.4622, 0.3633, 0.4516, 0.3899, 0.4888, 0.5042, 0.4848, 0.4697, 0.5186, 0.4693, 0.5176, 0.5044, 0.5033, 0.2734, 0.5038, 0.1969, 0.5226, 0.2053, 0.5216, 0.2741, 0.4985, 0.308, 0.5033, 0.2734, 0.5216, 0.2741, 0.5211, 0.3087, 0.4948, 0.3387, 0.4985, 0.308, 0.5211, 0.3087, 0.5207, 0.3395, 0.4913, 0.3658, 0.4948, 0.3387, 0.5207, 0.3395, 0.5203, 0.3669, 0.4896, 0.3936, 0.4913, 0.3658, 0.5203, 0.3669, 0.52, 0.3945, 0.4809, 0.427, 0.4896, 0.3936, 0.52, 0.3945, 0.5196, 0.4278, 0.4848, 0.4697, 0.4809, 0.427, 0.5196, 0.4278, 0.5186, 0.4693, 0.5038, 0.1969, 0.5069, 0.1639, 0.5229, 0.1626, 0.5226, 0.2053, 0.5578, 0.3662, 0.5466, 0.3394, 0.5724, 0.3382, 0.5784, 0.3648, 0.5594, 0.394, 0.5578, 0.3662, 0.5784, 0.3648, 0.5947, 0.3905, 0.5601, 0.4288, 0.5594, 0.394, 0.5947, 0.3905, 0.5415, 0.1988, 0.5373, 0.1657, 0.5518, 0.1688, 0.5605, 0.1919, 0.5399, 0.2739, 0.5415, 0.1988, 0.5605, 0.1919, 0.5582, 0.2738, 0.5437, 0.3086, 0.5399, 0.2739, 0.5582, 0.2738, 0.5661, 0.308, 0.5466, 0.3394, 0.5437, 0.3086, 0.5661, 0.308, 0.5724, 0.3382, 0.5582, 0.2738, 0.5605, 0.1919, 0.5772, 0.211, 0.5933, 0.2713, 0.5661, 0.308, 0.5582, 0.2738, 0.5933, 0.2713, 0.6083, 0.3038, 0.5724, 0.3382, 0.5661, 0.308, 0.6083, 0.3038, 0.62, 0.3312, 0.5784, 0.3648, 0.5724, 0.3382, 0.62, 0.3312, 0.6313, 0.3546, 0.5947, 0.3905, 0.5784, 0.3648, 0.6313, 0.3546, 0.6487, 0.375, 0.6083, 0.3038, 0.5933, 0.2713, 0.6254, 0.2659, 0.6451, 0.2954, 0.62, 0.3312, 0.6083, 0.3038, 0.6451, 0.2954, 0.6598, 0.3186, 0.6313, 0.3546, 0.62, 0.3312, 0.6598, 0.3186, 0.6735, 0.3372, 0.6487, 0.375, 0.6313, 0.3546, 0.6735, 0.3372, 0.6818, 0.3574, 0.6942, 0.386, 0.6487, 0.375, 0.6818, 0.3574, 0.5933, 0.2713, 0.5772, 0.211, 0.5991, 0.2233, 0.6254, 0.2659, 0.6818, 0.3574, 0.6735, 0.3372, 0.7047, 0.3172, 0.7145, 0.3349, 0.6942, 0.386, 0.6818, 0.3574, 0.7145, 0.3349, 0.7292, 0.3598, 0.7232, 0.4109, 0.6942, 0.386, 0.7292, 0.3598, 0.7517, 0.3852, 0.7493, 0.4288, 0.7232, 0.4109, 0.7517, 0.3852, 0.7723, 0.4076, 0.6254, 0.2659, 0.5991, 0.2233, 0.6231, 0.2279, 0.6535, 0.2579, 0.6451, 0.2954, 0.6254, 0.2659, 0.6535, 0.2579, 0.6755, 0.2838, 0.6598, 0.3186, 0.6451, 0.2954, 0.6755, 0.2838, 0.6908, 0.3028, 0.6735, 0.3372, 0.6598, 0.3186, 0.6908, 0.3028, 0.7047, 0.3172, 0.7723, 0.4076, 0.7517, 0.3852, 0.7783, 0.362, 0.7997, 0.3835, 0.6535, 0.2579, 0.6231, 0.2279, 0.6467, 0.2255, 0.6768, 0.2483, 0.6755, 0.2838, 0.6535, 0.2579, 0.6768, 0.2483, 0.6995, 0.2709, 0.6908, 0.3028, 0.6755, 0.2838, 0.6995, 0.2709, 0.7145, 0.2866, 0.7047, 0.3172, 0.6908, 0.3028, 0.7145, 0.2866, 0.7281, 0.2986, 0.7145, 0.3349, 0.7047, 0.3172, 0.7281, 0.2986, 0.74, 0.3147, 0.7292, 0.3598, 0.7145, 0.3349, 0.74, 0.3147, 0.757, 0.3376, 0.7517, 0.3852, 0.7292, 0.3598, 0.757, 0.3376, 0.7783, 0.362, 0.7145, 0.2866, 0.6995, 0.2709, 0.7184, 0.2577, 0.7328, 0.2708, 0.7281, 0.2986, 0.7145, 0.2866, 0.7328, 0.2708, 0.7463, 0.2815, 0.74, 0.3147, 0.7281, 0.2986, 0.7463, 0.2815, 0.7608, 0.2965, 0.757, 0.3376, 0.74, 0.3147, 0.7608, 0.2965, 0.7796, 0.3171, 0.7783, 0.362, 0.757, 0.3376, 0.7796, 0.3171, 0.8015, 0.3392, 0.7997, 0.3835, 0.7783, 0.362, 0.8015, 0.3392, 0.8237, 0.3592, 0.6768, 0.2483, 0.6467, 0.2255, 0.6683, 0.217, 0.6956, 0.2377, 0.6995, 0.2709, 0.6768, 0.2483, 0.6956, 0.2377, 0.7184, 0.2577, 0.7796, 0.3171, 0.7608, 0.2965, 0.7777, 0.2793, 0.7979, 0.2972, 0.8015, 0.3392, 0.7796, 0.3171, 0.7979, 0.2972, 0.8211, 0.3168, 0.8237, 0.3592, 0.8015, 0.3392, 0.8211, 0.3168, 0.8443, 0.3352, 0.6956, 0.2377, 0.6683, 0.217, 0.6866, 0.2037, 0.7106, 0.226, 0.7184, 0.2577, 0.6956, 0.2377, 0.7106, 0.226, 0.7333, 0.2441, 0.7328, 0.2708, 0.7184, 0.2577, 0.7333, 0.2441, 0.7475, 0.2556, 0.7463, 0.2815, 0.7328, 0.2708, 0.7475, 0.2556, 0.761, 0.2656, 0.7608, 0.2965, 0.7463, 0.2815, 0.761, 0.2656, 0.7777, 0.2793, 0.7106, 0.226, 0.6866, 0.2037, 0.7009, 0.1867, 0.7222, 0.2128, 0.7333, 0.2441, 0.7106, 0.226, 0.7222, 0.2128, 0.7453, 0.2298, 0.7475, 0.2556, 0.7333, 0.2441, 0.7453, 0.2298, 0.7597, 0.2401, 0.761, 0.2656, 0.7475, 0.2556, 0.7597, 0.2401, 0.7733, 0.2497, 0.7777, 0.2793, 0.761, 0.2656, 0.7733, 0.2497, 0.7911, 0.2621, 0.7979, 0.2972, 0.7777, 0.2793, 0.7911, 0.2621, 0.8131, 0.2771, 0.8211, 0.3168, 0.7979, 0.2972, 0.8131, 0.2771, 0.8381, 0.294, 0.8443, 0.3352, 0.8211, 0.3168, 0.8381, 0.294, 0.8624, 0.3102, 0.6467, 0.2255, 0.6231, 0.2279, 0.6248, 0.2155, 0.6449, 0.2137, 0.6509, 0.05755, 0.6745, 0.06548, 0.6685, 0.07807, 0.6488, 0.07156, 0.6231, 0.2279, 0.5991, 0.2233, 0.6048, 0.2113, 0.6248, 0.2155, 0.3674, 0.07479, 0.3892, 0.06583, 0.3915, 0.07824, 0.373, 0.08573, 0.6261, 0.05819, 0.6509, 0.05755, 0.6488, 0.07156, 0.6284, 0.07152, 0.5991, 0.2233, 0.5772, 0.211, 0.5867, 0.2009, 0.6048, 0.2113, 0.3644, 0.2096, 0.3495, 0.1937, 0.3574, 0.1876, 0.3705, 0.2013, 0.5605, 0.1919, 0.5518, 0.1688, 0.5651, 0.1662, 0.573, 0.1851, 0.491, 0.1648, 0.485, 0.1883, 0.4729, 0.1828, 0.4786, 0.1633, 0.383, 0.2215, 0.3644, 0.2096, 0.3705, 0.2013, 0.3866, 0.2114, 0.7071, 0.1005, 0.714, 0.1224, 0.7025, 0.1256, 0.6963, 0.107, 0.6939, 0.08069, 0.7071, 0.1005, 0.6963, 0.107, 0.6848, 0.09049, 0.5772, 0.211, 0.5605, 0.1919, 0.573, 0.1851, 0.5867, 0.2009, 0.3331, 0.1539, 0.3326, 0.1319, 0.3431, 0.134, 0.3433, 0.153, 0.3389, 0.1749, 0.3331, 0.1539, 0.3433, 0.153, 0.3482, 0.1712, 0.7106, 0.1667, 0.7009, 0.1867, 0.6917, 0.1809, 0.7, 0.1637, 0.4707, 0.2085, 0.4505, 0.2225, 0.4442, 0.2115, 0.461, 0.1997, 0.7151, 0.1449, 0.7106, 0.1667, 0.7, 0.1637, 0.7037, 0.1449, 0.485, 0.1883, 0.4707, 0.2085, 0.461, 0.1997, 0.4729, 0.1828, 0.714, 0.1224, 0.7151, 0.1449, 0.7037, 0.1449, 0.7025, 0.1256, 0.3495, 0.1937, 0.3389, 0.1749, 0.3482, 0.1712, 0.3574, 0.1876, 0.3498, 0.09033, 0.3674, 0.07479, 0.373, 0.08573, 0.3581, 0.09868, 0.6683, 0.217, 0.6467, 0.2255, 0.6449, 0.2137, 0.6633, 0.2067, 0.3381, 0.1101, 0.3498, 0.09033, 0.3581, 0.09868, 0.3479, 0.1154, 0.6866, 0.2037, 0.6683, 0.217, 0.6633, 0.2067, 0.6792, 0.1955, 0.3326, 0.1319, 0.3381, 0.1101, 0.3479, 0.1154, 0.3431, 0.134, 0.4275, 0.2289, 0.4045, 0.2282, 0.4052, 0.217, 0.4249, 0.2173, 0.3892, 0.06583, 0.4127, 0.06474, 0.4111, 0.07686, 0.3915, 0.07824, 0.4045, 0.2282, 0.383, 0.2215, 0.3866, 0.2114, 0.4052, 0.217, 0.7009, 0.1867, 0.6866, 0.2037, 0.6792, 0.1955, 0.6917, 0.1809, 0.6745, 0.06548, 0.6939, 0.08069, 0.6848, 0.09049, 0.6685, 0.07807, 0.4505, 0.2225, 0.4275, 0.2289, 0.4249, 0.2173, 0.4442, 0.2115, 0.485, 0.1883, 0.491, 0.1648, 0.5069, 0.1639, 0.5038, 0.1969, 0.4809, 0.427, 0.4516, 0.3899, 0.4896, 0.3936, 0.4516, 0.3899, 0.4622, 0.3633, 0.4913, 0.3658, 0.4896, 0.3936, 0.4622, 0.3633, 0.4691, 0.3368, 0.4948, 0.3387, 0.4913, 0.3658, 0.4691, 0.3368, 0.4761, 0.3068, 0.4985, 0.308, 0.4948, 0.3387, 0.4761, 0.3068, 0.485, 0.2728, 0.5033, 0.2734, 0.4985, 0.308, 0.485, 0.2728, 0.485, 0.1883, 0.5038, 0.1969, 0.5033, 0.2734, 0.2782, 0.006852, 0.3109, 0.01193, 0.3081, 0.02911, 0.2758, 0.02766, 0.3109, 0.01193, 0.375, 0.02565, 0.382, 0.04553, 0.3081, 0.02911, 0.106, 0.0102, 0.1388, 0.006803, 0.1411, 0.03022, 0.1089, 0.03379, 0.375, 0.02565, 0.4153, 0.03368, 0.4138, 0.04926, 0.382, 0.04553, 0.1388, 0.006803, 0.1747, 0.004255, 0.1762, 0.02766, 0.1411, 0.03022, 0.1747, 0.004255, 0.2021, 0.003148, 0.2026, 0.02749, 0.1762, 0.02766, 0.2021, 0.003148, 0.2256, 0.002983, 0.225, 0.02763, 0.2026, 0.02749, 0.2256, 0.002983, 0.2498, 0.004019, 0.2482, 0.02711, 0.225, 0.02763, 0.2498, 0.004019, 0.2782, 0.006852, 0.2758, 0.02766, 0.2482, 0.02711, 0.5207, 0.3395, 0.5211, 0.3087, 0.5437, 0.3086, 0.5466, 0.3394, 0.5211, 0.3087, 0.5216, 0.2741, 0.5399, 0.2739, 0.5437, 0.3086, 0.5216, 0.2741, 0.5226, 0.2053, 0.5415, 0.1988, 0.5399, 0.2739, 0.5176, 0.5044, 0.5186, 0.4693, 0.5533, 0.4718, 0.5471, 0.506, 0.5226, 0.2053, 0.5229, 0.1626, 0.5373, 0.1657, 0.5415, 0.1988, 0.5186, 0.4693, 0.5196, 0.4278, 0.5601, 0.4288, 0.5533, 0.4718, 0.5196, 0.4278, 0.52, 0.3945, 0.5594, 0.394, 0.5601, 0.4288, 0.52, 0.3945, 0.5203, 0.3669, 0.5578, 0.3662, 0.5594, 0.394, 0.5203, 0.3669, 0.5207, 0.3395, 0.5466, 0.3394, 0.5578, 0.3662, 0.6509, 0.05755, 0.6261, 0.05819, 0.6278, 0.04366, 0.6611, 0.0398, 0.9089, 0.05629, 0.8738, 0.0528, 0.8756, 0.02944, 0.9116, 0.03279, 0.8738, 0.0528, 0.8475, 0.05284, 0.8484, 0.02868, 0.8756, 0.02944, 0.8475, 0.05284, 0.8256, 0.05259, 0.8255, 0.02831, 0.8484, 0.02868, 0.8256, 0.05259, 0.8027, 0.05002, 0.8016, 0.02725, 0.8255, 0.02831, 0.8027, 0.05002, 0.7753, 0.04789, 0.7732, 0.02718, 0.8016, 0.02725, 0.7753, 0.04789, 0.7425, 0.04534, 0.74, 0.02786, 0.7732, 0.02718, 0.7425, 0.04534, 0.6509, 0.05755, 0.6611, 0.0398, 0.74, 0.02786, 0.9411, 0.06092, 0.9089, 0.05629, 0.9116, 0.03279, 0.9446, 0.03718, 0.5175, 0.5093, 0.5176, 0.5044, 0.5471, 0.506, 0.5456, 0.5103, 0.49, 0.5085, 0.4888, 0.5042, 0.5176, 0.5044, 0.5175, 0.5093, 0.9452, 0.06159, 0.9411, 0.06092, 0.9446, 0.03718, 0.9489, 0.03782, 0.1018, 0.01066, 0.106, 0.0102, 0.1089, 0.03379, 0.1047, 0.03433, 0.8475, 0.3377, 0.8443, 0.3352, 0.8624, 0.3102, 0.8659, 0.3126, 0.8268, 0.362, 0.8237, 0.3592, 0.8443, 0.3352, 0.8475, 0.3377, 0.8026, 0.3865, 0.7997, 0.3835, 0.8237, 0.3592, 0.8268, 0.362, 0.7752, 0.4107, 0.7723, 0.4076, 0.7997, 0.3835, 0.8026, 0.3865, 0.7522, 0.4303, 0.7493, 0.4288, 0.7723, 0.4076, 0.7752, 0.4107, 0.2665, 0.4031, 0.2695, 0.4001, 0.2917, 0.4216, 0.2887, 0.423, 0.2401, 0.3786, 0.2431, 0.3757, 0.2695, 0.4001, 0.2665, 0.4031, 0.2169, 0.3538, 0.22, 0.3512, 0.2431, 0.3757, 0.2401, 0.3786, 0.1971, 0.3295, 0.2004, 0.3271, 0.22, 0.3512, 0.2169, 0.3538, 0.1797, 0.3044, 0.1832, 0.3022, 0.2004, 0.3271, 0.1971, 0.3295, 0.1645, 0.2778, 0.1681, 0.276, 0.1832, 0.3022, 0.1797, 0.3044, 0.1513, 0.2494, 0.1549, 0.2478, 0.1681, 0.276, 0.1645, 0.2778, 0.1395, 0.2179, 0.1432, 0.2166, 0.1549, 0.2478, 0.1513, 0.2494, 0.1292, 0.1827, 0.1331, 0.1817, 0.1432, 0.2166, 0.1395, 0.2179, 0.1206, 0.1439, 0.1246, 0.1431, 0.1331, 0.1817, 0.1292, 0.1827, 0.1136, 0.1019, 0.1177, 0.1013, 0.1246, 0.1431, 0.1206, 0.1439, 0.1077, 0.05752, 0.1118, 0.05696, 0.1177, 0.1013, 0.1136, 0.1019, 0.1047, 0.03433, 0.1089, 0.03379, 0.1118, 0.05696, 0.1077, 0.05752, 0.9489, 0.03782, 0.9446, 0.03718, 0.948, 0.01299, 0.9524, 0.01356, 0.9382, 0.107, 0.9341, 0.1063, 0.9411, 0.06092, 0.9452, 0.06159, 0.9301, 0.15, 0.926, 0.149, 0.9341, 0.1063, 0.9382, 0.107, 0.9203, 0.1896, 0.9164, 0.1884, 0.926, 0.149, 0.9301, 0.15, 0.909, 0.2253, 0.9052, 0.2238, 0.9164, 0.1884, 0.9203, 0.1896, 0.8962, 0.2572, 0.8925, 0.2555, 0.9052, 0.2238, 0.909, 0.2253, 0.882, 0.2859, 0.8784, 0.2839, 0.8925, 0.2555, 0.8962, 0.2572, 0.8659, 0.3126, 0.8624, 0.3102, 0.8784, 0.2839, 0.882, 0.2859, 0.827, 0.8337, 0.8063, 0.8655, 0.7769, 0.8435, 0.7951, 0.8159, 0.6682, 0.7506, 0.6607, 0.7624, 0.6325, 0.7565, 0.6427, 0.745, 0.6899, 0.7609, 0.6813, 0.7748, 0.6607, 0.7624, 0.6682, 0.7506, 0.7041, 0.7679, 0.6948, 0.7834, 0.6813, 0.7748, 0.6899, 0.7609, 0.7185, 0.7752, 0.7085, 0.7916, 0.6948, 0.7834, 0.7041, 0.7679, 0.738, 0.7852, 0.7263, 0.8038, 0.7085, 0.7916, 0.7185, 0.7752, 0.7637, 0.7988, 0.7491, 0.8217, 0.7263, 0.8038, 0.738, 0.7852, 0.7951, 0.8159, 0.7769, 0.8435, 0.7491, 0.8217, 0.7637, 0.7988, 0.7491, 0.8217, 0.7299, 0.8433, 0.7102, 0.8216, 0.7263, 0.8038, 0.7769, 0.8435, 0.7539, 0.8693, 0.7299, 0.8433, 0.7491, 0.8217, 0.8063, 0.8655, 0.78, 0.8954, 0.7539, 0.8693, 0.7769, 0.8435, 0.6607, 0.7624, 0.6499, 0.7727, 0.6187, 0.7636, 0.6325, 0.7565, 0.6813, 0.7748, 0.6695, 0.7876, 0.6499, 0.7727, 0.6607, 0.7624, 0.6948, 0.7834, 0.6826, 0.7981, 0.6695, 0.7876, 0.6813, 0.7748, 0.7085, 0.7916, 0.6954, 0.8073, 0.6826, 0.7981, 0.6948, 0.7834, 0.7263, 0.8038, 0.7102, 0.8216, 0.6954, 0.8073, 0.7085, 0.7916, 0.6499, 0.7727, 0.6354, 0.7814, 0.6029, 0.7658, 0.6187, 0.7636, 0.6695, 0.7876, 0.6539, 0.7993, 0.6354, 0.7814, 0.6499, 0.7727, 0.6826, 0.7981, 0.6665, 0.8123, 0.6539, 0.7993, 0.6695, 0.7876, 0.6954, 0.8073, 0.6786, 0.8231, 0.6665, 0.8123, 0.6826, 0.7981, 0.7102, 0.8216, 0.6895, 0.8388, 0.6786, 0.8231, 0.6954, 0.8073, 0.7299, 0.8433, 0.7051, 0.8635, 0.6895, 0.8388, 0.7102, 0.8216, 0.7539, 0.8693, 0.7251, 0.8933, 0.7051, 0.8635, 0.7299, 0.8433, 0.78, 0.8954, 0.7472, 0.923, 0.7251, 0.8933, 0.7539, 0.8693, 0.6786, 0.8231, 0.6565, 0.8385, 0.6455, 0.8254, 0.6665, 0.8123, 0.6895, 0.8388, 0.6638, 0.8554, 0.6565, 0.8385, 0.6786, 0.8231, 0.7051, 0.8635, 0.6744, 0.8815, 0.6638, 0.8554, 0.6895, 0.8388, 0.7251, 0.8933, 0.69, 0.9145, 0.6744, 0.8815, 0.7051, 0.8635, 0.7472, 0.923, 0.7075, 0.9472, 0.69, 0.9145, 0.7251, 0.8933, 0.6354, 0.7814, 0.6171, 0.7883, 0.5868, 0.7627, 0.6029, 0.7658, 0.6539, 0.7993, 0.6337, 0.8094, 0.6171, 0.7883, 0.6354, 0.7814, 0.6665, 0.8123, 0.6455, 0.8254, 0.6337, 0.8094, 0.6539, 0.7993, 0.69, 0.9145, 0.6489, 0.9318, 0.6378, 0.8964, 0.6744, 0.8815, 0.7075, 0.9472, 0.6616, 0.9668, 0.6489, 0.9318, 0.69, 0.9145, 0.6171, 0.7883, 0.595, 0.7928, 0.5722, 0.7538, 0.5868, 0.7627, 0.6337, 0.8094, 0.6085, 0.8169, 0.595, 0.7928, 0.6171, 0.7883, 0.6455, 0.8254, 0.6185, 0.836, 0.6085, 0.8169, 0.6337, 0.8094, 0.6565, 0.8385, 0.6279, 0.852, 0.6185, 0.836, 0.6455, 0.8254, 0.6638, 0.8554, 0.6324, 0.8703, 0.6279, 0.852, 0.6565, 0.8385, 0.6744, 0.8815, 0.6378, 0.8964, 0.6324, 0.8703, 0.6638, 0.8554, 0.6085, 0.8169, 0.5783, 0.8206, 0.5692, 0.7943, 0.595, 0.7928, 0.6185, 0.836, 0.5855, 0.8425, 0.5783, 0.8206, 0.6085, 0.8169, 0.6279, 0.852, 0.5922, 0.8614, 0.5855, 0.8425, 0.6185, 0.836, 0.6324, 0.8703, 0.5945, 0.8811, 0.5922, 0.8614, 0.6279, 0.852, 0.6378, 0.8964, 0.5963, 0.9072, 0.5945, 0.8811, 0.6324, 0.8703, 0.6489, 0.9318, 0.6028, 0.9441, 0.5963, 0.9072, 0.6378, 0.8964, 0.6616, 0.9668, 0.6107, 0.9805, 0.6028, 0.9441, 0.6489, 0.9318, 0.595, 0.7928, 0.5692, 0.7943, 0.5616, 0.7392, 0.5722, 0.7538, 0.5945, 0.8811, 0.5511, 0.8862, 0.5505, 0.865, 0.5922, 0.8614, 0.5963, 0.9072, 0.5509, 0.913, 0.5511, 0.8862, 0.5945, 0.8811, 0.6028, 0.9441, 0.5531, 0.9508, 0.5509, 0.913, 0.5963, 0.9072, 0.6107, 0.9805, 0.5563, 0.9882, 0.5531, 0.9508, 0.6028, 0.9441, 0.5692, 0.7943, 0.54, 0.7929, 0.5573, 0.7197, 0.5616, 0.7392, 0.5783, 0.8206, 0.5441, 0.8206, 0.54, 0.7929, 0.5692, 0.7943, 0.5855, 0.8425, 0.5473, 0.8444, 0.5441, 0.8206, 0.5783, 0.8206, 0.5922, 0.8614, 0.5505, 0.865, 0.5473, 0.8444, 0.5855, 0.8425, 0.5282, 0.9895, 0.5, 0.9892, 0.5016, 0.9516, 0.5274, 0.9517, 0.5245, 0.791, 0.5082, 0.7889, 0.5244, 0.7317, 0.5406, 0.7253, 0.5257, 0.8196, 0.5069, 0.8188, 0.5082, 0.7889, 0.5245, 0.791, 0.5268, 0.844, 0.506, 0.8433, 0.5069, 0.8188, 0.5257, 0.8196, 0.5279, 0.8652, 0.5051, 0.8646, 0.506, 0.8433, 0.5268, 0.844, 0.5277, 0.8868, 0.5043, 0.8864, 0.5051, 0.8646, 0.5279, 0.8652, 0.527, 0.9138, 0.5032, 0.9137, 0.5043, 0.8864, 0.5277, 0.8868, 0.5274, 0.9517, 0.5016, 0.9516, 0.5032, 0.9137, 0.527, 0.9138, 0.5406, 0.7253, 0.5244, 0.7317, 0.536, 0.6963, 0.5495, 0.6981, 0.4852, 0.8424, 0.4647, 0.8412, 0.4697, 0.8177, 0.4882, 0.8181, 0.4824, 0.8634, 0.46, 0.8614, 0.4647, 0.8412, 0.4852, 0.8424, 0.4809, 0.8849, 0.4577, 0.8825, 0.46, 0.8614, 0.4824, 0.8634, 0.4794, 0.9119, 0.4558, 0.9091, 0.4577, 0.8825, 0.4809, 0.8849, 0.4759, 0.9495, 0.4504, 0.9465, 0.4558, 0.9091, 0.4794, 0.9119, 0.4785, 0.7242, 0.4598, 0.7193, 0.4575, 0.7, 0.4723, 0.6966, 0.4719, 0.9871, 0.4441, 0.9834, 0.4504, 0.9465, 0.4759, 0.9495, 0.4917, 0.7897, 0.4759, 0.7905, 0.4598, 0.7193, 0.4785, 0.7242, 0.4882, 0.8181, 0.4697, 0.8177, 0.4759, 0.7905, 0.4917, 0.7897, 0.4558, 0.9091, 0.4112, 0.8997, 0.415, 0.874, 0.4577, 0.8825, 0.4504, 0.9465, 0.4017, 0.9357, 0.4112, 0.8997, 0.4558, 0.9091, 0.4441, 0.9834, 0.3908, 0.9711, 0.4017, 0.9357, 0.4504, 0.9465, 0.4759, 0.7905, 0.4467, 0.7899, 0.4527, 0.7371, 0.4598, 0.7193, 0.4697, 0.8177, 0.4357, 0.8152, 0.4467, 0.7899, 0.4759, 0.7905, 0.4647, 0.8412, 0.4269, 0.8364, 0.4357, 0.8152, 0.4697, 0.8177, 0.46, 0.8614, 0.4188, 0.8546, 0.4269, 0.8364, 0.4647, 0.8412, 0.4577, 0.8825, 0.415, 0.874, 0.4188, 0.8546, 0.46, 0.8614, 0.4357, 0.8152, 0.4061, 0.8093, 0.4212, 0.7867, 0.4467, 0.7899, 0.4269, 0.8364, 0.3947, 0.8275, 0.4061, 0.8093, 0.4357, 0.8152, 0.4188, 0.8546, 0.3842, 0.8426, 0.3947, 0.8275, 0.4269, 0.8364, 0.415, 0.874, 0.3784, 0.8603, 0.3842, 0.8426, 0.4188, 0.8546, 0.4112, 0.8997, 0.3709, 0.8857, 0.3784, 0.8603, 0.415, 0.874, 0.4017, 0.9357, 0.3571, 0.9197, 0.3709, 0.8857, 0.4112, 0.8997, 0.3908, 0.9711, 0.3416, 0.9531, 0.3571, 0.9197, 0.4017, 0.9357, 0.4467, 0.7899, 0.4212, 0.7867, 0.4401, 0.7497, 0.4527, 0.7371, 0.3842, 0.8426, 0.3571, 0.827, 0.3689, 0.8149, 0.3947, 0.8275, 0.3784, 0.8603, 0.3485, 0.8432, 0.3571, 0.827, 0.3842, 0.8426, 0.3709, 0.8857, 0.3361, 0.868, 0.3485, 0.8432, 0.3784, 0.8603, 0.3571, 0.9197, 0.318, 0.8993, 0.3361, 0.868, 0.3709, 0.8857, 0.3416, 0.9531, 0.298, 0.93, 0.318, 0.8993, 0.3571, 0.9197, 0.4212, 0.7867, 0.3995, 0.7807, 0.4244, 0.7561, 0.4401, 0.7497, 0.4061, 0.8093, 0.3817, 0.8001, 0.3995, 0.7807, 0.4212, 0.7867, 0.3947, 0.8275, 0.3689, 0.8149, 0.3817, 0.8001, 0.4061, 0.8093, 0.318, 0.8993, 0.2853, 0.8755, 0.3073, 0.8478, 0.3361, 0.868, 0.298, 0.93, 0.2611, 0.9029, 0.2853, 0.8755, 0.318, 0.8993, 0.3995, 0.7807, 0.3819, 0.7726, 0.4079, 0.7566, 0.4244, 0.7561, 0.3817, 0.8001, 0.3625, 0.7886, 0.3819, 0.7726, 0.3995, 0.7807, 0.3689, 0.8149, 0.3491, 0.8005, 0.3625, 0.7886, 0.3817, 0.8001, 0.3571, 0.827, 0.3365, 0.8102, 0.3491, 0.8005, 0.3689, 0.8149, 0.3485, 0.8432, 0.3246, 0.8248, 0.3365, 0.8102, 0.3571, 0.827, 0.3361, 0.868, 0.3073, 0.8478, 0.3246, 0.8248, 0.3485, 0.8432, 0.3491, 0.8005, 0.3344, 0.7854, 0.348, 0.776, 0.3625, 0.7886, 0.3365, 0.8102, 0.3211, 0.7934, 0.3344, 0.7854, 0.3491, 0.8005, 0.3246, 0.8248, 0.3056, 0.8063, 0.3211, 0.7934, 0.3365, 0.8102, 0.3073, 0.8478, 0.2846, 0.8261, 0.3056, 0.8063, 0.3246, 0.8248, 0.2853, 0.8755, 0.2589, 0.8496, 0.2846, 0.8261, 0.3073, 0.8478, 0.2611, 0.9029, 0.2312, 0.8731, 0.2589, 0.8496, 0.2853, 0.8755, 0.3819, 0.7726, 0.3683, 0.763, 0.3929, 0.7517, 0.4079, 0.7566, 0.3625, 0.7886, 0.348, 0.776, 0.3683, 0.763, 0.3819, 0.7726, 0.3056, 0.8063, 0.2912, 0.7876, 0.3095, 0.777, 0.3211, 0.7934, 0.2846, 0.8261, 0.2675, 0.8034, 0.2912, 0.7876, 0.3056, 0.8063, 0.2589, 0.8496, 0.2385, 0.8225, 0.2675, 0.8034, 0.2846, 0.8261, 0.2312, 0.8731, 0.2079, 0.8416, 0.2385, 0.8225, 0.2589, 0.8496, 0.3683, 0.763, 0.3584, 0.7521, 0.3808, 0.7422, 0.3929, 0.7517, 0.348, 0.776, 0.3374, 0.7627, 0.3584, 0.7521, 0.3683, 0.763, 0.3344, 0.7854, 0.3236, 0.7701, 0.3374, 0.7627, 0.348, 0.776, 0.3211, 0.7934, 0.3095, 0.777, 0.3236, 0.7701, 0.3344, 0.7854, 0.2079, 0.8416, 0.1903, 0.8088, 0.2229, 0.794, 0.2385, 0.8225, 0.3584, 0.7521, 0.3518, 0.7399, 0.3732, 0.7292, 0.3808, 0.7422, 0.3374, 0.7627, 0.33, 0.7484, 0.3518, 0.7399, 0.3584, 0.7521, 0.3236, 0.7701, 0.3156, 0.7542, 0.33, 0.7484, 0.3374, 0.7627, 0.3095, 0.777, 0.301, 0.7602, 0.3156, 0.7542, 0.3236, 0.7701, 0.2912, 0.7876, 0.2812, 0.7686, 0.301, 0.7602, 0.3095, 0.777, 0.2675, 0.8034, 0.255, 0.7799, 0.2812, 0.7686, 0.2912, 0.7876, 0.2385, 0.8225, 0.2229, 0.794, 0.255, 0.7799, 0.2675, 0.8034, 0.301, 0.7602, 0.2951, 0.7421, 0.3102, 0.7372, 0.3156, 0.7542, 0.2812, 0.7686, 0.2743, 0.7479, 0.2951, 0.7421, 0.301, 0.7602, 0.255, 0.7799, 0.2461, 0.7545, 0.2743, 0.7479, 0.2812, 0.7686, 0.2229, 0.794, 0.2121, 0.7633, 0.2461, 0.7545, 0.255, 0.7799, 0.1903, 0.8088, 0.1772, 0.7738, 0.2121, 0.7633, 0.2229, 0.794, 0.3518, 0.7399, 0.3486, 0.7264, 0.371, 0.7141, 0.3732, 0.7292, 0.33, 0.7484, 0.3257, 0.7329, 0.3486, 0.7264, 0.3518, 0.7399, 0.3156, 0.7542, 0.3102, 0.7372, 0.3257, 0.7329, 0.33, 0.7484, 0.2461, 0.7545, 0.2408, 0.7258, 0.2707, 0.7239, 0.2743, 0.7479, 0.2121, 0.7633, 0.2051, 0.7294, 0.2408, 0.7258, 0.2461, 0.7545, 0.1772, 0.7738, 0.1686, 0.7353, 0.2051, 0.7294, 0.2121, 0.7633, 0.3486, 0.7264, 0.3489, 0.7113, 0.3744, 0.6989, 0.371, 0.7141, 0.3257, 0.7329, 0.3242, 0.7154, 0.3489, 0.7113, 0.3486, 0.7264, 0.3102, 0.7372, 0.3073, 0.7181, 0.3242, 0.7154, 0.3257, 0.7329, 0.2951, 0.7421, 0.2916, 0.7218, 0.3073, 0.7181, 0.3102, 0.7372, 0.2743, 0.7479, 0.2707, 0.7239, 0.2916, 0.7218, 0.2951, 0.7421, 0.3242, 0.7154, 0.3264, 0.6954, 0.353, 0.6945, 0.3489, 0.7113, 0.3073, 0.7181, 0.3075, 0.6959, 0.3264, 0.6954, 0.3242, 0.7154, 0.2916, 0.7218, 0.2906, 0.6978, 0.3075, 0.6959, 0.3073, 0.7181, 0.2707, 0.7239, 0.2706, 0.6959, 0.2906, 0.6978, 0.2916, 0.7218, 0.2408, 0.7258, 0.2399, 0.6926, 0.2706, 0.6959, 0.2707, 0.7239, 0.2051, 0.7294, 0.2027, 0.6913, 0.2399, 0.6926, 0.2408, 0.7258, 0.1686, 0.7353, 0.1648, 0.6926, 0.2027, 0.6913, 0.2051, 0.7294, 0.3489, 0.7113, 0.353, 0.6945, 0.3831, 0.6853, 0.3744, 0.6989, 0.2706, 0.6959, 0.2744, 0.6632, 0.2937, 0.6692, 0.2906, 0.6978, 0.2399, 0.6926, 0.2449, 0.6545, 0.2744, 0.6632, 0.2706, 0.6959, 0.2027, 0.6913, 0.2057, 0.6501, 0.2449, 0.6545, 0.2399, 0.6926, 0.1648, 0.6926, 0.1664, 0.6478, 0.2057, 0.6501, 0.2027, 0.6913, 0.353, 0.6945, 0.3617, 0.676, 0.3963, 0.675, 0.3831, 0.6853, 0.3264, 0.6954, 0.3335, 0.6726, 0.3617, 0.676, 0.353, 0.6945, 0.3075, 0.6959, 0.3123, 0.6699, 0.3335, 0.6726, 0.3264, 0.6954, 0.2906, 0.6978, 0.2937, 0.6692, 0.3123, 0.6699, 0.3075, 0.6959, 0.2057, 0.6501, 0.2144, 0.604, 0.257, 0.6099, 0.2449, 0.6545, 0.1664, 0.6478, 0.1734, 0.6011, 0.2144, 0.604, 0.2057, 0.6501, 0.3617, 0.676, 0.3755, 0.6565, 0.413, 0.6702, 0.3963, 0.675, 0.3335, 0.6726, 0.3471, 0.6475, 0.3755, 0.6565, 0.3617, 0.676, 0.3123, 0.6699, 0.3242, 0.6402, 0.3471, 0.6475, 0.3335, 0.6726, 0.2937, 0.6692, 0.3037, 0.6353, 0.3242, 0.6402, 0.3123, 0.6699, 0.2744, 0.6632, 0.2847, 0.625, 0.3037, 0.6353, 0.2937, 0.6692, 0.2449, 0.6545, 0.257, 0.6099, 0.2847, 0.625, 0.2744, 0.6632, 0.3242, 0.6402, 0.3461, 0.6088, 0.3688, 0.6219, 0.3471, 0.6475, 0.3037, 0.6353, 0.3251, 0.5978, 0.3461, 0.6088, 0.3242, 0.6402, 0.2847, 0.625, 0.3027, 0.5868, 0.3251, 0.5978, 0.3037, 0.6353, 0.257, 0.6099, 0.3027, 0.5868, 0.2847, 0.625, 0.3755, 0.6565, 0.3951, 0.637, 0.4311, 0.6727, 0.413, 0.6702, 0.3471, 0.6475, 0.3688, 0.6219, 0.3951, 0.637, 0.3755, 0.6565, 0.3951, 0.637, 0.4202, 0.6185, 0.4477, 0.6831, 0.4311, 0.6727, 0.3688, 0.6219, 0.3982, 0.5972, 0.4202, 0.6185, 0.3951, 0.637, 0.3461, 0.6088, 0.3782, 0.5783, 0.3982, 0.5972, 0.3688, 0.6219, 0.3251, 0.5978, 0.3597, 0.562, 0.3782, 0.5783, 0.3461, 0.6088, 0.3027, 0.5868, 0.3382, 0.5474, 0.3597, 0.562, 0.3251, 0.5978, 0.2889, 0.4482, 0.316, 0.4252, 0.3401, 0.4535, 0.3134, 0.4761, 0.4346, 0.6102, 0.4496, 0.6022, 0.4739, 0.658, 0.461, 0.6705, 0.4155, 0.5854, 0.4341, 0.5736, 0.4496, 0.6022, 0.4346, 0.6102, 0.3973, 0.5635, 0.4177, 0.5487, 0.4341, 0.5736, 0.4155, 0.5854, 0.3804, 0.5449, 0.402, 0.5278, 0.4177, 0.5487, 0.3973, 0.5635, 0.3641, 0.5251, 0.3855, 0.5074, 0.402, 0.5278, 0.3804, 0.5449, 0.3396, 0.5063, 0.366, 0.484, 0.3855, 0.5074, 0.3641, 0.5251, 0.3134, 0.4761, 0.3401, 0.4535, 0.366, 0.484, 0.3396, 0.5063, 0.461, 0.6705, 0.4739, 0.658, 0.4867, 0.6934, 0.4723, 0.6966, 0.6581, 0.5546, 0.6723, 0.5679, 0.6523, 0.5836, 0.6335, 0.5673, 0.676, 0.5356, 0.6995, 0.5584, 0.6723, 0.5679, 0.6581, 0.5546, 0.6969, 0.5126, 0.6995, 0.5584, 0.676, 0.5356, 0.563, 0.6729, 0.5761, 0.6851, 0.5632, 0.7004, 0.5495, 0.6981, 0.5925, 0.6133, 0.6067, 0.6226, 0.5761, 0.6851, 0.563, 0.6729, 0.6134, 0.5888, 0.6305, 0.6019, 0.6067, 0.6226, 0.5925, 0.6133, 0.6335, 0.5673, 0.6523, 0.5836, 0.6305, 0.6019, 0.6134, 0.5888, 0.6067, 0.6226, 0.6313, 0.6429, 0.5946, 0.6775, 0.5761, 0.6851, 0.6305, 0.6019, 0.6593, 0.629, 0.6313, 0.6429, 0.6067, 0.6226, 0.6523, 0.5836, 0.6835, 0.6169, 0.6593, 0.629, 0.6305, 0.6019, 0.6723, 0.5679, 0.706, 0.6069, 0.6835, 0.6169, 0.6523, 0.5836, 0.6995, 0.5584, 0.7332, 0.6016, 0.706, 0.6069, 0.6723, 0.5679, 0.6593, 0.629, 0.6799, 0.6567, 0.6502, 0.664, 0.6313, 0.6429, 0.6835, 0.6169, 0.7039, 0.6508, 0.6799, 0.6567, 0.6593, 0.629, 0.706, 0.6069, 0.7255, 0.6471, 0.7039, 0.6508, 0.6835, 0.6169, 0.7332, 0.6016, 0.7458, 0.638, 0.7255, 0.6471, 0.706, 0.6069, 0.7757, 0.6249, 0.7458, 0.638, 0.7332, 0.6016, 0.6313, 0.6429, 0.6502, 0.664, 0.6134, 0.6784, 0.5946, 0.6775, 0.7458, 0.638, 0.7533, 0.6782, 0.733, 0.6829, 0.7255, 0.6471, 0.7757, 0.6249, 0.7843, 0.6718, 0.7533, 0.6782, 0.7458, 0.638, 0.8198, 0.6226, 0.8247, 0.6705, 0.7843, 0.6718, 0.7757, 0.6249, 0.862, 0.6231, 0.8651, 0.6715, 0.8247, 0.6705, 0.8198, 0.6226, 0.6502, 0.664, 0.663, 0.6848, 0.6296, 0.6863, 0.6134, 0.6784, 0.6799, 0.6567, 0.6921, 0.6833, 0.663, 0.6848, 0.6502, 0.664, 0.7039, 0.6508, 0.714, 0.6821, 0.6921, 0.6833, 0.6799, 0.6567, 0.7255, 0.6471, 0.733, 0.6829, 0.714, 0.6821, 0.7039, 0.6508, 0.8651, 0.6715, 0.863, 0.7175, 0.8243, 0.7128, 0.8247, 0.6705, 0.663, 0.6848, 0.6705, 0.7043, 0.6413, 0.6991, 0.6296, 0.6863, 0.6921, 0.6833, 0.6976, 0.7072, 0.6705, 0.7043, 0.663, 0.6848, 0.714, 0.6821, 0.7169, 0.7091, 0.6976, 0.7072, 0.6921, 0.6833, 0.733, 0.6829, 0.734, 0.7124, 0.7169, 0.7091, 0.714, 0.6821, 0.7533, 0.6782, 0.7546, 0.712, 0.734, 0.7124, 0.733, 0.6829, 0.7843, 0.6718, 0.7862, 0.7111, 0.7546, 0.712, 0.7533, 0.6782, 0.8247, 0.6705, 0.8243, 0.7128, 0.7862, 0.7111, 0.7843, 0.6718, 0.7169, 0.7091, 0.7153, 0.7317, 0.6983, 0.7277, 0.6976, 0.7072, 0.734, 0.7124, 0.7311, 0.7367, 0.7153, 0.7317, 0.7169, 0.7091, 0.7546, 0.712, 0.7522, 0.7406, 0.7311, 0.7367, 0.734, 0.7124, 0.7862, 0.7111, 0.7826, 0.7449, 0.7522, 0.7406, 0.7546, 0.712, 0.8243, 0.7128, 0.8187, 0.7516, 0.7826, 0.7449, 0.7862, 0.7111, 0.863, 0.7175, 0.8555, 0.7607, 0.8187, 0.7516, 0.8243, 0.7128, 0.6705, 0.7043, 0.6734, 0.7217, 0.6475, 0.7145, 0.6413, 0.6991, 0.6976, 0.7072, 0.6983, 0.7277, 0.6734, 0.7217, 0.6705, 0.7043, 0.7826, 0.7449, 0.7748, 0.7737, 0.7466, 0.7648, 0.7522, 0.7406, 0.8187, 0.7516, 0.8087, 0.7856, 0.7748, 0.7737, 0.7826, 0.7449, 0.8555, 0.7607, 0.8434, 0.7992, 0.8087, 0.7856, 0.8187, 0.7516, 0.6734, 0.7217, 0.6725, 0.7371, 0.6481, 0.7305, 0.6475, 0.7145, 0.6983, 0.7277, 0.6955, 0.7454, 0.6725, 0.7371, 0.6734, 0.7217, 0.7153, 0.7317, 0.7109, 0.751, 0.6955, 0.7454, 0.6983, 0.7277, 0.7311, 0.7367, 0.7259, 0.7572, 0.7109, 0.751, 0.7153, 0.7317, 0.7522, 0.7406, 0.7466, 0.7648, 0.7259, 0.7572, 0.7311, 0.7367, 0.6725, 0.7371, 0.6682, 0.7506, 0.6427, 0.745, 0.6481, 0.7305, 0.6955, 0.7454, 0.6899, 0.7609, 0.6682, 0.7506, 0.6725, 0.7371, 0.7109, 0.751, 0.7041, 0.7679, 0.6899, 0.7609, 0.6955, 0.7454, 0.7259, 0.7572, 0.7185, 0.7752, 0.7041, 0.7679, 0.7109, 0.751, 0.7466, 0.7648, 0.738, 0.7852, 0.7185, 0.7752, 0.7259, 0.7572, 0.7748, 0.7737, 0.7637, 0.7988, 0.738, 0.7852, 0.7466, 0.7648, 0.8087, 0.7856, 0.7951, 0.8159, 0.7637, 0.7988, 0.7748, 0.7737, 0.8434, 0.7992, 0.827, 0.8337, 0.7951, 0.8159, 0.8087, 0.7856, 0.6413, 0.6991, 0.6341, 0.7045, 0.6248, 0.6945, 0.6296, 0.6863, 0.5573, 0.7197, 0.5702, 0.721, 0.5722, 0.7358, 0.5616, 0.7392, 0.6296, 0.6863, 0.6248, 0.6945, 0.6121, 0.6885, 0.6134, 0.6784, 0.4527, 0.7371, 0.4434, 0.7325, 0.448, 0.7189, 0.4598, 0.7193, 0.5632, 0.7004, 0.5744, 0.7062, 0.5702, 0.721, 0.5573, 0.7197, 0.6134, 0.6784, 0.6121, 0.6885, 0.5978, 0.6882, 0.5946, 0.6775, 0.371, 0.7141, 0.3788, 0.7148, 0.3805, 0.7267, 0.3732, 0.7292, 0.5761, 0.6851, 0.5843, 0.6945, 0.5744, 0.7062, 0.5632, 0.7004, 0.4575, 0.7, 0.4461, 0.704, 0.4384, 0.6909, 0.4477, 0.6831, 0.3744, 0.6989, 0.3816, 0.7026, 0.3788, 0.7148, 0.371, 0.7141, 0.5868, 0.7627, 0.5911, 0.7546, 0.6041, 0.7572, 0.6029, 0.7658, 0.5722, 0.7538, 0.5798, 0.7474, 0.5911, 0.7546, 0.5868, 0.7627, 0.5946, 0.6775, 0.5978, 0.6882, 0.5843, 0.6945, 0.5761, 0.6851, 0.3929, 0.7517, 0.3962, 0.7445, 0.4084, 0.7482, 0.4079, 0.7566, 0.3808, 0.7422, 0.3865, 0.737, 0.3962, 0.7445, 0.3929, 0.7517, 0.6325, 0.7565, 0.6279, 0.7499, 0.636, 0.7408, 0.6427, 0.745, 0.4311, 0.6727, 0.4263, 0.6824, 0.4125, 0.68, 0.413, 0.6702, 0.6187, 0.7636, 0.6168, 0.7555, 0.6279, 0.7499, 0.6325, 0.7565, 0.4477, 0.6831, 0.4384, 0.6909, 0.4263, 0.6824, 0.4311, 0.6727, 0.6029, 0.7658, 0.6041, 0.7572, 0.6168, 0.7555, 0.6187, 0.7636, 0.3732, 0.7292, 0.3805, 0.7267, 0.3865, 0.737, 0.3808, 0.7422, 0.4401, 0.7497, 0.4339, 0.7424, 0.4434, 0.7325, 0.4527, 0.7371, 0.6475, 0.7145, 0.6394, 0.7167, 0.6341, 0.7045, 0.6413, 0.6991, 0.4244, 0.7561, 0.4215, 0.7477, 0.4339, 0.7424, 0.4401, 0.7497, 0.6481, 0.7305, 0.6399, 0.7293, 0.6394, 0.7167, 0.6475, 0.7145, 0.4079, 0.7566, 0.4084, 0.7482, 0.4215, 0.7477, 0.4244, 0.7561, 0.3963, 0.675, 0.3994, 0.6835, 0.3887, 0.6916, 0.3831, 0.6853, 0.4598, 0.7193, 0.448, 0.7189, 0.4461, 0.704, 0.4575, 0.7, 0.3831, 0.6853, 0.3887, 0.6916, 0.3816, 0.7026, 0.3744, 0.6989, 0.6427, 0.745, 0.636, 0.7408, 0.6399, 0.7293, 0.6481, 0.7305, 0.5616, 0.7392, 0.5722, 0.7358, 0.5798, 0.7474, 0.5722, 0.7538, 0.413, 0.6702, 0.4125, 0.68, 0.3994, 0.6835, 0.3963, 0.675, 0.4477, 0.6831, 0.461, 0.6705, 0.4723, 0.6966, 0.4575, 0.7, 0.3396, 0.5063, 0.3641, 0.5251, 0.3382, 0.5474, 0.3382, 0.5474, 0.3641, 0.5251, 0.3804, 0.5449, 0.3597, 0.562, 0.3597, 0.562, 0.3804, 0.5449, 0.3973, 0.5635, 0.3782, 0.5783, 0.3782, 0.5783, 0.3973, 0.5635, 0.4155, 0.5854, 0.3982, 0.5972, 0.3982, 0.5972, 0.4155, 0.5854, 0.4346, 0.6102, 0.4202, 0.6185, 0.4202, 0.6185, 0.4346, 0.6102, 0.461, 0.6705, 0.4477, 0.6831, 0.5069, 0.8188, 0.4882, 0.8181, 0.4917, 0.7897, 0.5082, 0.7889, 0.5082, 0.7889, 0.4917, 0.7897, 0.4785, 0.7242, 0.4967, 0.7296, 0.5, 0.9892, 0.4719, 0.9871, 0.4759, 0.9495, 0.5016, 0.9516, 0.4967, 0.7296, 0.4785, 0.7242, 0.4723, 0.6966, 0.4867, 0.6934, 0.5016, 0.9516, 0.4759, 0.9495, 0.4794, 0.9119, 0.5032, 0.9137, 0.5032, 0.9137, 0.4794, 0.9119, 0.4809, 0.8849, 0.5043, 0.8864, 0.5043, 0.8864, 0.4809, 0.8849, 0.4824, 0.8634, 0.5051, 0.8646, 0.5051, 0.8646, 0.4824, 0.8634, 0.4852, 0.8424, 0.506, 0.8433, 0.506, 0.8433, 0.4852, 0.8424, 0.4882, 0.8181, 0.5069, 0.8188, 0.6133, 0.5507, 0.6335, 0.5673, 0.6134, 0.5888, 0.595, 0.5755, 0.595, 0.5755, 0.6134, 0.5888, 0.5925, 0.6133, 0.5774, 0.6042, 0.5774, 0.6042, 0.5925, 0.6133, 0.563, 0.6729, 0.5499, 0.6607, 0.7254, 0.4302, 0.7525, 0.4561, 0.7257, 0.4832, 0.6991, 0.4578, 0.5499, 0.6607, 0.563, 0.6729, 0.5495, 0.6981, 0.536, 0.6963, 0.6991, 0.4578, 0.7257, 0.4832, 0.6969, 0.5126, 0.6706, 0.4875, 0.6706, 0.4875, 0.6969, 0.5126, 0.676, 0.5356, 0.6491, 0.5103, 0.6491, 0.5103, 0.676, 0.5356, 0.6581, 0.5546, 0.6308, 0.5302, 0.6308, 0.5302, 0.6581, 0.5546, 0.6335, 0.5673, 0.6133, 0.5507, 0.5573, 0.7197, 0.5406, 0.7253, 0.5495, 0.6981, 0.5632, 0.7004, 0.5531, 0.9508, 0.5274, 0.9517, 0.527, 0.9138, 0.5509, 0.913, 0.5509, 0.913, 0.527, 0.9138, 0.5277, 0.8868, 0.5511, 0.8862, 0.5511, 0.8862, 0.5277, 0.8868, 0.5279, 0.8652, 0.5505, 0.865, 0.5505, 0.865, 0.5279, 0.8652, 0.5268, 0.844, 0.5473, 0.8444, 0.5473, 0.8444, 0.5268, 0.844, 0.5257, 0.8196, 0.5441, 0.8206, 0.5441, 0.8206, 0.5257, 0.8196, 0.5245, 0.791, 0.54, 0.7929, 0.54, 0.7929, 0.5245, 0.791, 0.5406, 0.7253, 0.5573, 0.7197, 0.5563, 0.9882, 0.5282, 0.9895, 0.5274, 0.9517, 0.5531, 0.9508, 0.7297, 0.4257, 0.7568, 0.4516, 0.7525, 0.4561, 0.7254, 0.4302, 0.2849, 0.4437, 0.3121, 0.4206, 0.316, 0.4252, 0.2889, 0.4482, 0.5568, 0.9933, 0.5283, 0.9946, 0.5282, 0.9895, 0.5563, 0.9882, 0.4998, 0.9943, 0.4714, 0.9922, 0.4719, 0.9871, 0.5, 0.9892, 0.8483, 0.8011, 0.8315, 0.8362, 0.827, 0.8337, 0.8434, 0.7992, 0.8606, 0.762, 0.8483, 0.8011, 0.8434, 0.7992, 0.8555, 0.7607, 0.8683, 0.7181, 0.8606, 0.762, 0.8555, 0.7607, 0.863, 0.7175, 0.8706, 0.6717, 0.8683, 0.7181, 0.863, 0.7175, 0.8651, 0.6715, 0.8674, 0.6234, 0.8706, 0.6717, 0.8651, 0.6715, 0.862, 0.6231, 0.1611, 0.6476, 0.1681, 0.6009, 0.1734, 0.6011, 0.1664, 0.6478, 0.1595, 0.6928, 0.1611, 0.6476, 0.1664, 0.6478, 0.1648, 0.6926, 0.1635, 0.7361, 0.1595, 0.6928, 0.1648, 0.6926, 0.1686, 0.7353, 0.1723, 0.7753, 0.1635, 0.7361, 0.1686, 0.7353, 0.1772, 0.7738, 0.1857, 0.8109, 0.1723, 0.7753, 0.1772, 0.7738, 0.1903, 0.8088, 0.2036, 0.8444, 0.1857, 0.8109, 0.1903, 0.8088, 0.2079, 0.8416, 0.2273, 0.8764, 0.2036, 0.8444, 0.2079, 0.8416, 0.2312, 0.8731, 0.2577, 0.9067, 0.2273, 0.8764, 0.2312, 0.8731, 0.2611, 0.9029, 0.2953, 0.9343, 0.2577, 0.9067, 0.2611, 0.9029, 0.298, 0.93, 0.3395, 0.9578, 0.2953, 0.9343, 0.298, 0.93, 0.3416, 0.9531, 0.3893, 0.976, 0.3395, 0.9578, 0.3416, 0.9531, 0.3908, 0.9711, 0.4431, 0.9884, 0.3893, 0.976, 0.3908, 0.9711, 0.4441, 0.9834, 0.4714, 0.9922, 0.4431, 0.9884, 0.4441, 0.9834, 0.4719, 0.9871, 0.5283, 0.9946, 0.4998, 0.9943, 0.5, 0.9892, 0.5282, 0.9895, 0.6118, 0.9856, 0.5568, 0.9933, 0.5563, 0.9882, 0.6107, 0.9805, 0.6633, 0.9716, 0.6118, 0.9856, 0.6107, 0.9805, 0.6616, 0.9668, 0.7099, 0.9518, 0.6633, 0.9716, 0.6616, 0.9668, 0.7075, 0.9472, 0.7502, 0.9272, 0.7099, 0.9518, 0.7075, 0.9472, 0.7472, 0.923, 0.7836, 0.8991, 0.7502, 0.9272, 0.7472, 0.923, 0.78, 0.8954, 0.8105, 0.8687, 0.7836, 0.8991, 0.78, 0.8954, 0.8063, 0.8655, 0.8315, 0.8362, 0.8105, 0.8687, 0.8063, 0.8655, 0.827, 0.8337, 0.882, 0.2859, 0.8962, 0.2572, 0.9001, 0.259, 0.8858, 0.288, 0.8962, 0.2572, 0.909, 0.2253, 0.913, 0.2267, 0.9001, 0.259, 0.909, 0.2253, 0.9203, 0.1896, 0.9245, 0.1907, 0.913, 0.2267, 0.9203, 0.1896, 0.9301, 0.15, 0.9343, 0.1509, 0.9245, 0.1907, 0.9301, 0.15, 0.9382, 0.107, 0.9425, 0.1078, 0.9343, 0.1509, 0.9382, 0.107, 0.9452, 0.06159, 0.9495, 0.06226, 0.9425, 0.1078, 0.9452, 0.06159, 0.9489, 0.03782, 0.9533, 0.03849, 0.9495, 0.06226, 0.1018, 0.01066, 0.1047, 0.03433, 0.1003, 0.03489, 0.09749, 0.01147, 0.1077, 0.05752, 0.1136, 0.1019, 0.1094, 0.1025, 0.1035, 0.05808, 0.1136, 0.1019, 0.1206, 0.1439, 0.1165, 0.1447, 0.1094, 0.1025, 0.1206, 0.1439, 0.1292, 0.1827, 0.1251, 0.1838, 0.1165, 0.1447, 0.1292, 0.1827, 0.1395, 0.2179, 0.1355, 0.2192, 0.1251, 0.1838, 0.1395, 0.2179, 0.1513, 0.2494, 0.1474, 0.251, 0.1355, 0.2192, 0.1513, 0.2494, 0.1645, 0.2778, 0.1608, 0.2798, 0.1474, 0.251, 0.1645, 0.2778, 0.1797, 0.3044, 0.1759, 0.3067, 0.1608, 0.2798, 0.1797, 0.3044, 0.1971, 0.3295, 0.1937, 0.332, 0.1759, 0.3067, 0.1971, 0.3295, 0.2169, 0.3538, 0.2138, 0.3565, 0.1937, 0.332, 0.2169, 0.3538, 0.2401, 0.3786, 0.2371, 0.3816, 0.2138, 0.3565, 0.2401, 0.3786, 0.2665, 0.4031, 0.2635, 0.4064, 0.2371, 0.3816, 0.3178, 0.4046, 0.3472, 0.3807, 0.3491, 0.3855, 0.3203, 0.4084, 0.2887, 0.423, 0.2917, 0.4216, 0.293, 0.426, 0.2881, 0.4268, 0.2665, 0.4031, 0.2887, 0.423, 0.2881, 0.4268, 0.2635, 0.4064, 0.4516, 0.3899, 0.4809, 0.427, 0.4756, 0.4293, 0.4484, 0.3945, 0.3975, 0.3726, 0.4516, 0.3899, 0.4484, 0.3945, 0.3972, 0.3775, 0.5601, 0.4288, 0.5947, 0.3905, 0.5976, 0.3952, 0.5653, 0.4315, 0.5175, 0.5093, 0.5456, 0.5103, 0.5482, 0.5141, 0.5173, 0.5149, 0.6487, 0.375, 0.6942, 0.386, 0.6922, 0.3907, 0.6488, 0.38, 0.5947, 0.3905, 0.6487, 0.375, 0.6488, 0.38, 0.5976, 0.3952, 0.7493, 0.4288, 0.7522, 0.4303, 0.7528, 0.4342, 0.7478, 0.4332, 0.5533, 0.4718, 0.5601, 0.4288, 0.5653, 0.4315, 0.5585, 0.4726, 0.7522, 0.4303, 0.7752, 0.4107, 0.7782, 0.4142, 0.7528, 0.4342, 0.7752, 0.4107, 0.8026, 0.3865, 0.8056, 0.3897, 0.7782, 0.4142, 0.8026, 0.3865, 0.8268, 0.362, 0.8299, 0.3648, 0.8056, 0.3897, 0.8268, 0.362, 0.8475, 0.3377, 0.8509, 0.3404, 0.8299, 0.3648, 0.8475, 0.3377, 0.8659, 0.3126, 0.8696, 0.3151, 0.8509, 0.3404, 0.8659, 0.3126, 0.882, 0.2859, 0.8858, 0.288, 0.8696, 0.3151, 0.7037, 0.1449, 0.7, 0.1637, 0.6956, 0.1622, 0.6991, 0.1446, 0.7025, 0.1256, 0.7037, 0.1449, 0.6991, 0.1446, 0.698, 0.1265, 0.6963, 0.107, 0.7025, 0.1256, 0.698, 0.1265, 0.692, 0.1091, 0.6848, 0.09049, 0.6963, 0.107, 0.692, 0.1091, 0.6813, 0.09381, 0.6685, 0.07807, 0.6848, 0.09049, 0.6813, 0.09381, 0.6662, 0.0824, 0.6284, 0.07152, 0.6488, 0.07156, 0.648, 0.07645, 0.6289, 0.07635, 0.6488, 0.07156, 0.6685, 0.07807, 0.6662, 0.0824, 0.648, 0.07645, 0.3915, 0.07824, 0.4111, 0.07686, 0.4109, 0.08159, 0.3926, 0.08292, 0.373, 0.08573, 0.3915, 0.07824, 0.3926, 0.08292, 0.3755, 0.08979, 0.3581, 0.09868, 0.373, 0.08573, 0.3755, 0.08979, 0.3617, 0.1017, 0.3479, 0.1154, 0.3581, 0.09868, 0.3617, 0.1017, 0.3523, 0.1172, 0.3431, 0.134, 0.3479, 0.1154, 0.3523, 0.1172, 0.3477, 0.1345, 0.3433, 0.153, 0.3431, 0.134, 0.3477, 0.1345, 0.3478, 0.1523, 0.3482, 0.1712, 0.3433, 0.153, 0.3478, 0.1523, 0.3525, 0.1695, 0.3574, 0.1876, 0.3482, 0.1712, 0.3525, 0.1695, 0.3611, 0.1849, 0.3705, 0.2013, 0.3574, 0.1876, 0.3611, 0.1849, 0.3734, 0.1977, 0.3866, 0.2114, 0.3705, 0.2013, 0.3734, 0.1977, 0.3886, 0.2072, 0.4052, 0.217, 0.3866, 0.2114, 0.3886, 0.2072, 0.4059, 0.2123, 0.4249, 0.2173, 0.4052, 0.217, 0.4059, 0.2123, 0.4243, 0.2125, 0.4442, 0.2115, 0.4249, 0.2173, 0.4243, 0.2125, 0.4421, 0.2071, 0.461, 0.1997, 0.4442, 0.2115, 0.4421, 0.2071, 0.4575, 0.1962, 0.4729, 0.1828, 0.461, 0.1997, 0.4575, 0.1962, 0.4684, 0.1806, 0.4786, 0.1633, 0.4729, 0.1828, 0.4684, 0.1806, 0.4738, 0.1624, 0.5867, 0.2009, 0.573, 0.1851, 0.5772, 0.1825, 0.5898, 0.1971, 0.6048, 0.2113, 0.5867, 0.2009, 0.5898, 0.1971, 0.6065, 0.2067, 0.6248, 0.2155, 0.6048, 0.2113, 0.6065, 0.2067, 0.6251, 0.2107, 0.6449, 0.2137, 0.6248, 0.2155, 0.6251, 0.2107, 0.6438, 0.2091, 0.6633, 0.2067, 0.6449, 0.2137, 0.6438, 0.2091, 0.6611, 0.2026, 0.6792, 0.1955, 0.6633, 0.2067, 0.6611, 0.2026, 0.6761, 0.1921, 0.6917, 0.1809, 0.6792, 0.1955, 0.6761, 0.1921, 0.6878, 0.1784, 0.7, 0.1637, 0.6917, 0.1809, 0.6878, 0.1784, 0.6956, 0.1622, 0.573, 0.1851, 0.5651, 0.1662, 0.5697, 0.1648, 0.5772, 0.1825, 0.1047, 0.03433, 0.1077, 0.05752, 0.1035, 0.05808, 0.1003, 0.03489, 0.49, 0.5085, 0.5175, 0.5093, 0.5173, 0.5149, 0.4872, 0.5121, 0.3472, 0.3807, 0.3975, 0.3726, 0.3972, 0.3775, 0.3491, 0.3855, 0.4888, 0.5042, 0.49, 0.5085, 0.4872, 0.5121, 0.4836, 0.5061, 0.9489, 0.03782, 0.9524, 0.01356, 0.9568, 0.01449, 0.9533, 0.03849, 0.6942, 0.386, 0.7232, 0.4109, 0.7207, 0.4148, 0.6922, 0.3907, 0.5456, 0.5103, 0.5471, 0.506, 0.5522, 0.5083, 0.5482, 0.5141, 0.4809, 0.427, 0.4848, 0.4697, 0.4796, 0.4703, 0.4756, 0.4293, 0.4848, 0.4697, 0.4888, 0.5042, 0.4836, 0.5061, 0.4796, 0.4703, 0.5471, 0.506, 0.5533, 0.4718, 0.5585, 0.4726, 0.5522, 0.5083, 0.2917, 0.4216, 0.3178, 0.4046, 0.3203, 0.4084, 0.293, 0.426, 0.7232, 0.4109, 0.7493, 0.4288, 0.7478, 0.4332, 0.7207, 0.4148])
me_sphere.use_remesh_preserve_volume = False
me_sphere.use_remesh_preserve_attributes = False
me_sphere.use_mirror_vertex_groups = False
me_sphere.update()

# ---- objects
ob_sphere = bpy.data.objects.new('Sphere', me_sphere)
ob_lamp = bpy.data.objects.new('Lamp', light_lamp)
ob_camera = bpy.data.objects.new('Camera', cam_camera)

# ---- transforms, parenting, visibility, modifiers, constraints
ob_sphere.location = (0.0, 0.0, 0.0)
ob_sphere.lineart.crease_threshold = 0.0
_m = ob_sphere.modifiers.new('Subsurf', 'SUBSURF')
_m.uv_smooth = 'PRESERVE_CORNERS'
_m.quality = 2
_m.show_only_control_edges = False
ob_lamp.location = (4.076, 1.005, 5.904)
ob_lamp.rotation_euler = (0.6503, 0.05522, 1.866)
ob_lamp.lock_rotations_4d = False
ob_lamp.empty_display_type = 'ARROWS'
ob_lamp.color = (0.0, 0.0, 0.0, 0.0)
ob_lamp.lineart.crease_threshold = 0.0
ob_camera.location = (7.481, -6.508, 5.344)
ob_camera.rotation_euler = (1.109, 0.0, 0.8149)
ob_camera.lock_rotations_4d = False
ob_camera.empty_display_type = 'ARROWS'
ob_camera.color = (0.0, 0.0, 0.0, 0.0)
ob_camera.display_type = 'WIRE'
ob_camera.lineart.crease_threshold = 0.0

# ---- collection membership
col_collection_1.objects.link(ob_sphere)
col_collection_1.objects.link(ob_lamp)
col_collection_1.objects.link(ob_camera)

# ---- scene / render settings (as saved in the file)
scene.camera = ob_camera
scene.frame_start = 1; scene.frame_end = 250; scene.frame_set(1)
scene.render.engine = 'BLENDER_EEVEE_NEXT'
scene.render.resolution_percentage = 50
scene.render.dither_intensity = 0.0
scene.cycles.use_denoising = False
scene.cycles.samples = 128
scene.cycles.sampling_pattern = 'TABULATED_SOBOL'
scene.cycles.use_adaptive_sampling = False
scene.cycles.use_light_tree = False
scene.cycles.blur_glossy = 0.0
scene.cycles.sample_clamp_indirect = 0.0
scene.view_settings.view_transform = 'Standard'
bpy.context.view_layer.update()
